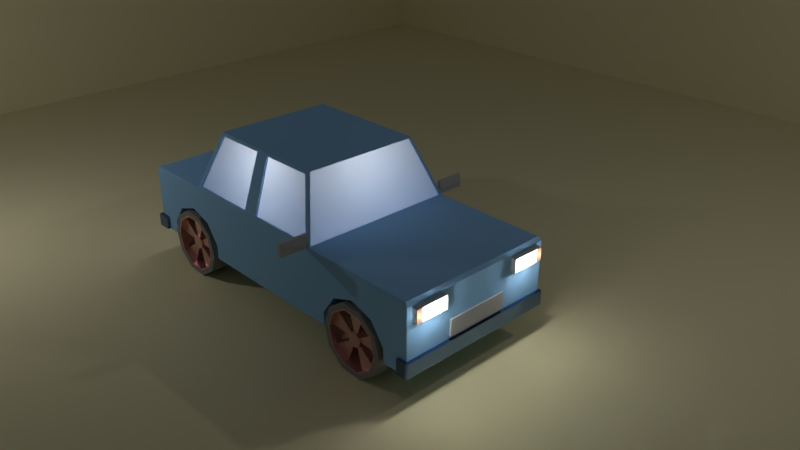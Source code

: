# Source: carro.blend  (saved by Blender 2.79.0; exported with 4.5.12 LTS)
import bpy
from mathutils import Matrix  # noqa: F401  (used for matrix-valued properties, if any)

bpy.ops.wm.read_factory_settings(use_empty=True)
scene = bpy.context.scene
scene.name = 'Scene'

# ---- collections
col_collection_1 = bpy.data.collections.new('Collection 1'); scene.collection.children.link(col_collection_1)

# ---- materials (node trees are filled in below, after node groups)
mat_materiais_007 = bpy.data.materials.new('Materiais.007')
mat_materiais_007.alpha_threshold = 0.0
mat_materiais_007.roughness = 0.5
mat_materiais_005 = bpy.data.materials.new('Materiais.005')
mat_materiais_005.alpha_threshold = 0.0
mat_materiais_005.roughness = 0.5
mat_materiais_003 = bpy.data.materials.new('Materiais.003')
mat_materiais_003.alpha_threshold = 0.0
mat_materiais_003.roughness = 0.5
mat_materiais_004 = bpy.data.materials.new('Materiais.004')
mat_materiais_004.alpha_threshold = 0.0
mat_materiais_004.roughness = 0.5
mat_materiais_006 = bpy.data.materials.new('Materiais.006')
mat_materiais_006.alpha_threshold = 0.0
mat_materiais_006.roughness = 0.5
mat_materiais_001 = bpy.data.materials.new('Materiais.001')
mat_materiais_001.alpha_threshold = 0.0
mat_materiais_001.roughness = 0.5
mat_carro = bpy.data.materials.new('carro')
mat_carro.alpha_threshold = 0.0
mat_carro.roughness = 0.5
mat_carro.line_color = (0.0, 0.0, 0.0, 1.0)
mat_janela = bpy.data.materials.new('janela')
mat_janela.alpha_threshold = 0.0
mat_janela.roughness = 0.5
mat_pisca = bpy.data.materials.new('pisca')
mat_pisca.alpha_threshold = 0.0
mat_pisca.roughness = 0.5
mat_materiais = bpy.data.materials.new('Materiais')
mat_materiais.alpha_threshold = 0.0
mat_materiais.roughness = 0.5
mat_materiais_002 = bpy.data.materials.new('Materiais.002')
mat_materiais_002.alpha_threshold = 0.0
mat_materiais_002.roughness = 0.5
mat_materiais_008 = bpy.data.materials.new('Materiais.008')
mat_materiais_008.alpha_threshold = 0.0
mat_materiais_008.roughness = 0.5

# ---- material node trees
mat_materiais_007.use_nodes = True; mat_materiais_007.node_tree.nodes.clear()
_N = mat_materiais_007.node_tree.nodes; _L = mat_materiais_007.node_tree.links
n0 = _N.new('ShaderNodeOutputMaterial'); n0.name = 'Saída de material'; n0.location = (300, 300)
n1 = _N.new('ShaderNodeBsdfGlass'); n1.name = 'BSDF - Vidro '; n1.location = (10, 300)
n1.distribution = 'BECKMANN'
n1.inputs[0].default_value = (0.5382, 0.02229, 0.03017, 1.0)
n1.inputs[1].default_value = 0.3489
n1.inputs[2].default_value = 1.45
_L.new(n1.outputs[0], n0.inputs[0])
n0.is_active_output = True
mat_materiais_005.use_nodes = True; mat_materiais_005.node_tree.nodes.clear()
_N = mat_materiais_005.node_tree.nodes; _L = mat_materiais_005.node_tree.links
n0 = _N.new('ShaderNodeOutputMaterial'); n0.name = 'Saída de material'; n0.location = (300, 300)
n1 = _N.new('ShaderNodeBsdfDiffuse'); n1.name = 'BSDF - Difuso'; n1.location = (10, 300)
n1.inputs[0].default_value = (0.5128, 0.8, 0.3514, 1.0)
_L.new(n1.outputs[0], n0.inputs[0])
n0.is_active_output = True
mat_materiais_003.use_nodes = True; mat_materiais_003.node_tree.nodes.clear()
_N = mat_materiais_003.node_tree.nodes; _L = mat_materiais_003.node_tree.links
n0 = _N.new('ShaderNodeOutputMaterial'); n0.name = 'Saída de material'; n0.location = (300, 300)
n1 = _N.new('ShaderNodeBsdfAnisotropic'); n1.name = 'BSDF - Polimento'; n1.location = (10, 300)
n1.distribution = 'GGX'
n1.inputs[0].default_value = (0.8, 0.4832, 0.4661, 1.0)
n1.inputs[1].default_value = 0.4472
_L.new(n1.outputs[0], n0.inputs[0])
n0.is_active_output = True
mat_materiais_004.use_nodes = True; mat_materiais_004.node_tree.nodes.clear()
_N = mat_materiais_004.node_tree.nodes; _L = mat_materiais_004.node_tree.links
n0 = _N.new('ShaderNodeOutputMaterial'); n0.name = 'Saída de material'; n0.location = (300, 300)
n1 = _N.new('ShaderNodeBsdfDiffuse'); n1.name = 'BSDF - Difuso'; n1.location = (10, 300)
n1.inputs[0].default_value = (0.5705, 0.5705, 0.5705, 1.0)
_L.new(n1.outputs[0], n0.inputs[0])
n0.is_active_output = True
mat_materiais_006.use_nodes = True; mat_materiais_006.node_tree.nodes.clear()
_N = mat_materiais_006.node_tree.nodes; _L = mat_materiais_006.node_tree.links
n0 = _N.new('ShaderNodeOutputMaterial'); n0.name = 'Saída de material'; n0.location = (300, 300)
n1 = _N.new('ShaderNodeBsdfDiffuse'); n1.name = 'BSDF - Difuso'; n1.location = (10, 300)
n1.inputs[0].default_value = (0.2598, 0.2598, 0.2598, 1.0)
_L.new(n1.outputs[0], n0.inputs[0])
n0.is_active_output = True
mat_materiais_001.use_nodes = True; mat_materiais_001.node_tree.nodes.clear()
_N = mat_materiais_001.node_tree.nodes; _L = mat_materiais_001.node_tree.links
n0 = _N.new('ShaderNodeOutputMaterial'); n0.name = 'Saída de material'; n0.location = (300, 300)
n1 = _N.new('ShaderNodeBsdfDiffuse'); n1.name = 'BSDF - Difuso'; n1.location = (10, 300)
n1.inputs[0].default_value = (0.4292, 0.4292, 0.4292, 1.0)
_L.new(n1.outputs[0], n0.inputs[0])
n0.is_active_output = True
mat_carro.use_nodes = True; mat_carro.node_tree.nodes.clear()
_N = mat_carro.node_tree.nodes; _L = mat_carro.node_tree.links
n0 = _N.new('ShaderNodeOutputMaterial'); n0.name = 'Saída de material'; n0.location = (300, 300)
n1 = _N.new('ShaderNodeBsdfDiffuse'); n1.name = 'BSDF - Difuso'; n1.location = (10, 300)
n1.inputs[0].default_value = (0.2801, 0.5232, 0.8, 1.0)
_L.new(n1.outputs[0], n0.inputs[0])
n0.is_active_output = True
mat_janela.use_nodes = True; mat_janela.node_tree.nodes.clear()
_N = mat_janela.node_tree.nodes; _L = mat_janela.node_tree.links
n0 = _N.new('ShaderNodeOutputMaterial'); n0.name = 'Saída de material'; n0.location = (300, 300)
n1 = _N.new('ShaderNodeBsdfTranslucent'); n1.name = 'BSDF - Transluzente'; n1.location = (10, 300)
_L.new(n1.outputs[0], n0.inputs[0])
n0.is_active_output = True
mat_pisca.use_nodes = True; mat_pisca.node_tree.nodes.clear()
_N = mat_pisca.node_tree.nodes; _L = mat_pisca.node_tree.links
n0 = _N.new('ShaderNodeOutputMaterial'); n0.name = 'Saída de material'; n0.location = (300, 300)
n1 = _N.new('ShaderNodeBsdfTranslucent'); n1.name = 'BSDF - Transluzente'; n1.location = (10, 300)
n1.inputs[0].default_value = (0.8, 0.4157, 0.2352, 1.0)
_L.new(n1.outputs[0], n0.inputs[0])
n0.is_active_output = True
mat_materiais.use_nodes = True; mat_materiais.node_tree.nodes.clear()
_N = mat_materiais.node_tree.nodes; _L = mat_materiais.node_tree.links
n0 = _N.new('ShaderNodeOutputMaterial'); n0.name = 'Saída de material'; n0.location = (300, 300)
n1 = _N.new('ShaderNodeBsdfGlass'); n1.name = 'BSDF - Vidro '; n1.location = (10, 300)
n1.distribution = 'BECKMANN'
n1.inputs[0].default_value = (0.9699, 0.9165, 0.6351, 1.0)
n1.inputs[1].default_value = 0.5192
n1.inputs[2].default_value = 1.45
_L.new(n1.outputs[0], n0.inputs[0])
n0.is_active_output = True
mat_materiais_002.use_nodes = True; mat_materiais_002.node_tree.nodes.clear()
_N = mat_materiais_002.node_tree.nodes; _L = mat_materiais_002.node_tree.links
n0 = _N.new('ShaderNodeOutputMaterial'); n0.name = 'Saída de material'; n0.location = (300, 300)
n1 = _N.new('ShaderNodeBsdfAnisotropic'); n1.name = 'BSDF - Polimento'; n1.location = (10, 300)
n1.inputs[0].default_value = (0.1498, 0.2237, 0.3844, 1.0)
n1.inputs[1].default_value = 0.0
n2 = _N.new('ShaderNodeBsdfAnisotropic'); n2.name = 'BSDF - Polimento.001'; n2.location = (100, 200)
n2.distribution = 'GGX'
n2.inputs[1].default_value = 0.0
_L.new(n1.outputs[0], n0.inputs[0])
_L.new(n2.outputs[0], n0.inputs[1])
n0.is_active_output = True
mat_materiais_008.use_nodes = True; mat_materiais_008.node_tree.nodes.clear()
_N = mat_materiais_008.node_tree.nodes; _L = mat_materiais_008.node_tree.links
n0 = _N.new('ShaderNodeOutputMaterial'); n0.name = 'Saída de material'; n0.location = (300, 300)
n1 = _N.new('ShaderNodeBsdfDiffuse'); n1.name = 'BSDF - Difuso'; n1.location = (10, 300)
n1.inputs[0].default_value = (0.8, 0.7317, 0.4488, 1.0)
_L.new(n1.outputs[0], n0.inputs[0])
n0.is_active_output = True

# ---- world
world_world = bpy.data.worlds.new('World'); scene.world = world_world
world_world.color = (0.05088, 0.05088, 0.05088)
world_world.use_sun_shadow = False
world_world.sun_shadow_jitter_overblur = 0.0
world_world.cycles.sampling_method = 'MANUAL'

# ---- cameras
cam_camera = bpy.data.cameras.new('Camera')
cam_camera.clip_end = 100.0
cam_camera.lens = 35.0
cam_camera.sensor_width = 32.0
cam_camera.sensor_height = 18.0
cam_camera.ortho_scale = 7.314
cam_camera.dof.focus_distance = 0.0

# ---- lights
light_ponto_002 = bpy.data.lights.new('Ponto.002', 'POINT')
light_ponto_002.transmission_factor = 0.0
light_ponto_002.energy = 20.0
light_ponto_002.shadow_buffer_clip_start = 0.5
light_ponto_002.shadow_soft_size = 0.1
light_ponto_002.shadow_maximum_resolution = 0.006
light_ponto_002.use_absolute_resolution = True
light_ponto_001 = bpy.data.lights.new('Ponto.001', 'POINT')
light_ponto_001.transmission_factor = 0.0
light_ponto_001.energy = 5.0
light_ponto_001.shadow_buffer_clip_start = 0.5
light_ponto_001.shadow_soft_size = 0.1
light_ponto_001.shadow_maximum_resolution = 0.006
light_ponto_001.use_absolute_resolution = True
light_ponto = bpy.data.lights.new('Ponto', 'POINT')
light_ponto.transmission_factor = 0.0
light_ponto.energy = 5.0
light_ponto.shadow_buffer_clip_start = 0.5
light_ponto.shadow_soft_size = 0.1
light_ponto.shadow_maximum_resolution = 0.006
light_ponto.use_absolute_resolution = True
light_rea_004 = bpy.data.lights.new('Área.004', 'POINT')
light_rea_004.transmission_factor = 0.0
light_rea_004.energy = 2.0
light_rea_004.shadow_buffer_clip_start = 0.5
light_rea_004.shadow_soft_size = 0.1
light_rea_004.shadow_maximum_resolution = 0.006
light_rea_004.use_absolute_resolution = True
light_rea_003 = bpy.data.lights.new('Área.003', 'POINT')
light_rea_003.transmission_factor = 0.0
light_rea_003.energy = 2.0
light_rea_003.shadow_buffer_clip_start = 0.5
light_rea_003.shadow_soft_size = 0.1
light_rea_003.shadow_maximum_resolution = 0.006
light_rea_003.use_absolute_resolution = True
light_rea_002 = bpy.data.lights.new('Área.002', 'POINT')
light_rea_002.transmission_factor = 0.0
light_rea_002.energy = 25.0
light_rea_002.shadow_buffer_clip_start = 0.5
light_rea_002.shadow_soft_size = 0.1
light_rea_002.shadow_maximum_resolution = 0.006
light_rea_002.use_absolute_resolution = True
light_rea_001 = bpy.data.lights.new('Área.001', 'POINT')
light_rea_001.transmission_factor = 0.0
light_rea_001.energy = 25.0
light_rea_001.shadow_buffer_clip_start = 0.5
light_rea_001.shadow_soft_size = 0.1
light_rea_001.shadow_maximum_resolution = 0.006
light_rea_001.use_absolute_resolution = True
light_lamp_001 = bpy.data.lights.new('Lamp.001', 'POINT')
light_lamp_001.transmission_factor = 0.0
light_lamp_001.cutoff_distance = 30.0
light_lamp_001.energy = 100.0
light_lamp_001.shadow_buffer_clip_start = 1.001
light_lamp_001.shadow_soft_size = 0.1
light_lamp_001.shadow_maximum_resolution = 0.006
light_lamp_001.use_absolute_resolution = True
light_lamp = bpy.data.lights.new('Lamp', 'POINT')
light_lamp.transmission_factor = 0.0
light_lamp.cutoff_distance = 30.0
light_lamp.energy = 100.0
light_lamp.shadow_buffer_clip_start = 1.001
light_lamp.shadow_soft_size = 0.1
light_lamp.shadow_maximum_resolution = 0.006
light_lamp.use_absolute_resolution = True

# ---- meshes
me_cubo_016 = bpy.data.meshes.new('Cubo.016')
me_cubo_016.from_pydata([(1.0, -1.0, -1.0), (1.0, -1.0, 1.0), (1.0, 1.0, -1.0), (1.0, 1.0, 1.0), (1.0, 8.88, -1.0), (1.0, 8.88, 1.0), (1.0, 6.88, -1.0), (1.0, 6.88, 1.0)], [], [(2, 3, 1, 0), (4, 5, 7, 6)])
me_cubo_016.materials.append(mat_materiais_007)
me_cubo_016.use_remesh_preserve_volume = False
me_cubo_016.use_remesh_preserve_attributes = False
me_cubo_016.use_mirror_vertex_groups = False
me_cubo_016.update()
me_cilindro_025 = bpy.data.meshes.new('Cilindro.025')
me_cilindro_025.from_pydata([(0.0, 1.0, -1.0), (0.0, 1.0, 1.0), (0.4339, 0.901, -1.0), (0.4339, 0.901, 1.0), (0.7818, 0.6235, -1.0), (0.7818, 0.6235, 1.0), (0.9749, 0.2225, -1.0), (0.9749, 0.2225, 1.0), (0.9749, -0.2225, -1.0), (0.9749, -0.2225, 1.0), (-0.7818, 0.6235, -1.0), (-0.7818, 0.6235, 1.0), (-0.4339, 0.901, -1.0), (-0.4339, 0.901, 1.0), (0.2446, 0.4217, -0.9603), (0.2465, 0.4212, -0.9603), (0.2481, 0.42, -0.9603), (0.2489, 0.4182, -0.9603), (0.2489, 0.4162, -0.9603), (0.2411, 0.42, -0.9603), (0.2427, 0.4212, -0.9603), (0.3351, 1.223, -6.829), (0.3351, 1.223, 2.989), (1.0, 0.791, -6.829), (1.0, 0.791, 2.989), (1.284, 0.05075, -6.829), (1.284, 0.05074, 2.989), (1.079, -0.7151, -6.829), (1.079, -0.7151, 2.989), (0.4629, -1.214, -6.829), (0.4629, -1.214, 2.989), (-0.3289, -1.256, -6.829), (-0.3289, -1.256, 2.989), (-0.9939, -0.8237, -6.829), (-0.9939, -0.8237, 2.989), (-1.278, -0.08354, -6.829), (-1.278, -0.08354, 2.989), (-1.073, 0.6823, -6.829), (-1.073, 0.6823, 2.989), (-0.4566, 1.181, -6.829), (-0.4566, 1.181, 2.989), (0.08719, 0.2974, -2.411), (0.2556, 0.1881, -2.411), (0.3275, 0.0006071, -2.411), (0.2756, -0.1933, -2.411), (0.1195, -0.3197, -2.411), (-0.08098, -0.3302, -2.411), (-0.2494, -0.2208, -2.411), (-0.3213, -0.0334, -2.411), (-0.2694, 0.1605, -2.411), (-0.1133, 0.2869, -2.411), (0.3351, 1.223, -2.411), (1.0, 0.791, -2.411), (1.284, 0.05075, -2.411), (1.079, -0.7151, -2.411), (0.4629, -1.214, -2.411), (-0.3289, -1.256, -2.411), (-0.9939, -0.8237, -2.411), (-1.278, -0.08354, -2.411), (-1.073, 0.6823, -2.411), (-0.4566, 1.181, -2.411), (0.08719, 0.2974, -5.467), (0.2556, 0.1881, -5.467), (0.3275, 0.0006071, -5.467), (0.2756, -0.1933, -5.467), (0.1195, -0.3197, -5.467), (-0.08098, -0.3302, -5.467), (-0.2494, -0.2208, -5.467), (-0.3213, -0.0334, -5.467), (-0.2694, 0.1605, -5.467), (-0.1133, 0.2869, -5.467), (1.0, 0.791, -4.822), (1.284, 0.05075, -4.822), (1.079, -0.7151, -4.822), (0.4629, -1.214, -4.822), (-0.3289, -1.256, -4.822), (-0.9939, -0.8237, -4.822), (-1.278, -0.08354, -4.822), (-1.073, 0.6823, -4.822), (-0.4566, 1.181, -4.822), (0.3351, 1.223, -4.822), (0.2556, 0.1881, -4.822), (0.3275, 0.0006071, -4.822), (0.2756, -0.1933, -4.822), (0.1195, -0.3197, -4.822), (-0.08098, -0.3302, -4.822), (-0.2494, -0.2208, -4.822), (-0.3213, -0.0334, -4.822), (-0.2694, 0.1605, -4.822), (-0.1133, 0.2869, -4.822), (0.08719, 0.2974, -4.822), (0.08719, 0.2974, -2.411), (0.2556, 0.1881, -2.411), (0.3275, 0.0006071, -2.411), (0.2756, -0.1933, -2.411), (0.1195, -0.3197, -2.411), (-0.08098, -0.3302, -2.411), (-0.2494, -0.2208, -2.411), (-0.3213, -0.0334, -2.411), (-0.2694, 0.1605, -2.411), (-0.1133, 0.2869, -2.411), (0.3275, 0.0006071, -0.2662), (0.2756, -0.1933, -0.2662), (0.08719, 0.2974, -0.2662), (0.2556, 0.1881, -0.2662), (0.3275, 0.0006071, -0.2662), (0.2756, -0.1933, -0.2662), (0.1195, -0.3197, -0.2662), (-0.08098, -0.3302, -0.2662), (-0.2494, -0.2208, -0.2662), (-0.3213, -0.0334, -0.2662), (-0.2694, 0.1605, -0.2662), (-0.1133, 0.2869, -0.2662), (1.041, 0.824, -6.829), (0.3487, 1.274, -6.829), (1.337, 0.05349, -6.829), (1.123, -0.7437, -6.829), (0.4817, -1.263, -6.829), (-0.3425, -1.306, -6.829), (-1.035, -0.8568, -6.829), (-1.33, -0.08629, -6.829), (-1.117, 0.7109, -6.829), (-0.4755, 1.23, -6.829), (0.349, 1.274, 2.989), (1.042, 0.8246, 2.989), (1.338, 0.05355, 2.989), (1.124, -0.7442, 2.989), (0.482, -1.264, 2.989), (-0.3428, -1.307, 2.989), (-1.035, -0.8574, 2.989), (-1.331, -0.08634, 2.989), (-1.118, 0.7115, 2.989), (-0.4758, 1.231, 2.989), (0.2497, 0.9039, -0.6835), (0.7436, 0.5832, -0.6835), (0.9546, 0.03347, -0.6835), (0.8022, -0.5353, -0.6835), (0.3446, -0.9059, -0.6835), (-0.2435, -0.9367, -0.6835), (-0.7374, -0.616, -0.6835), (-0.9484, -0.06626, -0.6835), (-0.796, 0.5025, -0.6835), (-0.3383, 0.8731, -0.6835), (0.2497, 0.9039, 0.1782), (0.7436, 0.5832, 0.1782), (0.9546, 0.03347, 0.1782), (0.8022, -0.5353, 0.1782), (0.3446, -0.9059, 0.1782), (-0.2435, -0.9367, 0.1782), (-0.7374, -0.616, 0.1782), (-0.9484, -0.06626, 0.1782), (-0.796, 0.5025, 0.1782), (-0.3383, 0.8731, 0.1782), (0.4106, 1.504, -6.829), (1.227, 0.9745, -6.829), (1.227, 0.9745, 2.989), (0.4106, 1.504, 2.989), (1.575, 0.06601, -6.829), (1.575, 0.06601, 2.989), (1.324, -0.8739, -6.829), (1.324, -0.8739, 2.989), (0.5673, -1.486, -6.829), (0.5673, -1.486, 2.989), (-0.4044, -1.537, -6.829), (-0.4044, -1.537, 2.989), (-1.22, -1.007, -6.829), (-1.22, -1.007, 2.989), (-1.569, -0.0988, -6.829), (-1.569, -0.0988, 2.989), (-1.317, 0.8411, -6.829), (-1.317, 0.8411, 2.989), (-0.5611, 1.454, -6.829), (-0.5611, 1.454, 2.989), (1.041, 0.824, -6.829), (0.3487, 1.274, -6.829), (1.337, 0.05349, -6.829), (1.123, -0.7437, -6.829), (0.4817, -1.263, -6.829), (-0.3425, -1.306, -6.829), (-1.035, -0.8568, -6.829), (-1.33, -0.08629, -6.829), (-1.117, 0.7109, -6.829), (-0.4755, 1.23, -6.829), (0.349, 1.274, 2.989), (1.042, 0.8246, 2.989), (1.338, 0.05355, 2.989), (1.124, -0.7442, 2.989), (0.482, -1.264, 2.989), (-0.3428, -1.307, 2.989), (-1.035, -0.8574, 2.989), (-1.331, -0.08634, 2.989), (-1.118, 0.7115, 2.989), (-0.4758, 1.231, 2.989)], [], [(0, 1, 3, 2), (2, 3, 5, 4), (4, 5, 7, 6), (6, 7, 9, 8), (3, 1, 13, 11, 9, 7, 5), (10, 11, 13, 12), (12, 13, 1, 0), (14, 15, 16, 17, 18, 19, 20), (12, 0, 14, 20), (2, 4, 16, 15), (0, 2, 15, 14), (4, 6, 17, 16), (10, 12, 20, 19), (6, 8, 18, 17), (36, 34, 57, 58), (33, 35, 58, 57), (44, 45, 65, 64), (23, 25, 53, 52), (37, 39, 60, 59), (27, 29, 55, 54), (31, 33, 57, 56), (21, 23, 52, 51), (35, 37, 59, 58), (25, 27, 54, 53), (39, 21, 51, 60), (29, 31, 56, 55), (53, 26, 24, 52), (51, 41, 90, 80), (28, 26, 53, 54), (52, 53, 72, 71), (55, 30, 28, 54), (59, 49, 88, 78), (32, 30, 55, 56), (45, 44, 83, 84), (57, 34, 32, 56), (42, 52, 71, 81), (61, 62, 63, 64, 65, 66, 67, 68, 69, 70), (41, 42, 62, 61), (48, 49, 69, 68), (45, 46, 66, 65), (42, 43, 63, 62), (49, 50, 70, 69), (46, 47, 67, 66), (43, 44, 64, 63), (50, 41, 61, 70), (47, 48, 68, 67), (82, 81, 71, 72), (84, 83, 73, 74), (86, 85, 75, 76), (88, 87, 77, 78), (90, 89, 79, 80), (60, 51, 80, 79), (50, 60, 79, 89), (53, 43, 82, 72), (47, 46, 85, 86), (54, 55, 74, 73), (44, 54, 73, 83), (55, 45, 84, 74), (49, 48, 87, 88), (56, 57, 76, 75), (46, 56, 75, 85), (43, 42, 81, 82), (57, 47, 86, 76), (41, 50, 89, 90), (58, 59, 78, 77), (48, 58, 77, 87), (24, 22, 51, 52), (51, 22, 40, 60), (40, 38, 59, 60), (59, 38, 36, 58), (42, 43, 93, 92), (50, 49, 99, 100), (46, 47, 97, 96), (50, 41, 91, 100), (48, 47, 97, 98), (44, 45, 95, 94), (42, 41, 91, 92), (48, 49, 99, 98), (46, 45, 95, 96), (96, 95, 107, 108), (101, 105, 104, 103, 112, 111, 110, 109, 108, 107, 106, 102), (43, 93, 105, 101), (94, 44, 102, 106), (92, 91, 103, 104), (100, 99, 111, 112), (44, 43, 101, 102), (97, 96, 108, 109), (93, 92, 104, 105), (91, 100, 112, 103), (98, 97, 109, 110), (95, 94, 106, 107), (99, 98, 110, 111), (21, 39, 122, 114), (39, 37, 121, 122), (37, 35, 120, 121), (35, 33, 119, 120), (33, 31, 118, 119), (31, 29, 117, 118), (29, 27, 116, 117), (27, 25, 115, 116), (25, 23, 113, 115), (23, 21, 114, 113), (40, 22, 123, 132), (38, 40, 132, 131), (36, 38, 131, 130), (34, 36, 130, 129), (32, 34, 129, 128), (30, 32, 128, 127), (28, 30, 127, 126), (26, 28, 126, 125), (24, 26, 125, 124), (22, 24, 124, 123), (133, 142, 141, 140, 139, 138, 137, 136, 135, 134), (143, 144, 145, 146, 147, 148, 149, 150, 151, 152), (139, 140, 150, 149), (136, 137, 147, 146), (133, 134, 144, 143), (140, 141, 151, 150), (137, 138, 148, 147), (141, 142, 152, 151), (138, 139, 149, 148), (135, 136, 146, 145), (142, 133, 143, 152), (153, 156, 155, 154), (154, 155, 158, 157), (157, 158, 160, 159), (159, 160, 162, 161), (161, 162, 164, 163), (163, 164, 166, 165), (165, 166, 168, 167), (167, 168, 170, 169), (169, 170, 172, 171), (171, 172, 156, 153), (173, 174, 153, 154), (183, 184, 155, 156), (175, 173, 154, 157), (184, 185, 158, 155), (176, 175, 157, 159), (185, 186, 160, 158), (177, 176, 159, 161), (186, 187, 162, 160), (178, 177, 161, 163), (187, 188, 164, 162), (179, 178, 163, 165), (188, 189, 166, 164), (180, 179, 165, 167), (189, 190, 168, 166), (181, 180, 167, 169), (190, 191, 170, 168), (182, 181, 169, 171), (191, 192, 172, 170), (174, 182, 171, 153), (192, 183, 156, 172)])
me_cilindro_025.polygons.foreach_set('material_index', [0, 0, 0, 0, 0, 0, 0, 0, 0, 0, 0, 0, 0, 0, 1, 1, 1, 1, 1, 1, 1, 1, 1, 1, 1, 1, 1, 1, 1, 1, 1, 1, 1, 1, 1, 1, 1, 1, 1, 1, 1, 1, 1, 1, 1, 1, 1, 1, 1, 1, 1, 1, 1, 1, 1, 1, 1, 1, 1, 1, 1, 1, 1, 1, 1, 1, 1, 1, 1, 1, 1, 1, 1, 1, 1, 1, 1, 1, 1, 1, 1, 1, 1, 1, 1, 1, 1, 1, 1, 1, 1, 1, 1, 1, 1, 1, 1, 1, 1, 1, 1, 1, 1, 1, 1, 1, 1, 1, 1, 1, 1, 1, 2, 2, 2, 2, 2, 2, 2, 2, 2, 2, 2, 3, 3, 3, 3, 3, 3, 3, 3, 3, 3, 3, 3, 3, 3, 3, 3, 3, 3, 3, 3, 3, 3, 3, 3, 3, 3, 3, 3, 3, 3])
me_cilindro_025.materials.append(mat_materiais_005)
me_cilindro_025.materials.append(mat_materiais_003)
me_cilindro_025.materials.append(mat_materiais_004)
me_cilindro_025.materials.append(mat_materiais_006)
me_cilindro_025.use_remesh_preserve_volume = False
me_cilindro_025.use_remesh_preserve_attributes = False
me_cilindro_025.use_mirror_vertex_groups = False
me_cilindro_025.update()
me_cilindro_024 = bpy.data.meshes.new('Cilindro.024')
me_cilindro_024.from_pydata([(7.367e-08, 0.9283, -1.394), (6.547e-08, 0.9283, 0.885), (0.5456, 0.751, -1.394), (0.5456, 0.751, 0.885), (0.8829, 0.2869, -1.394), (0.8829, 0.2869, 0.885), (0.8829, -0.2869, -1.394), (0.8829, -0.2869, 0.885), (0.5456, -0.751, -1.394), (0.5456, -0.751, 0.885), (1.043e-08, -0.9283, -1.394), (2.237e-09, -0.9283, 0.885), (-0.5456, -0.751, -1.394), (-0.5456, -0.751, 0.885), (-0.8829, -0.2869, -1.394), (-0.8829, -0.2869, 0.885), (-0.8829, 0.2869, -1.394), (-0.8829, 0.2869, 0.885), (-0.5456, 0.751, -1.394), (-0.5456, 0.751, 0.885), (1.567e-08, 0.2351, -0.3682), (0.1382, 0.1902, -0.3682), (0.2236, 0.07265, -0.3682), (0.2236, -0.07265, -0.3682), (0.1382, -0.1902, -0.3682), (1.761e-08, -0.2351, -0.3682), (-0.1382, -0.1902, -0.3682), (-0.2236, -0.07265, -0.3682), (-0.2236, 0.07265, -0.3682), (-0.1382, 0.1902, -0.3682), (6.998e-08, 0.9283, -0.3682), (0.5456, 0.751, -0.3682), (0.8829, 0.2869, -0.3682), (0.8829, -0.2869, -0.3682), (0.5456, -0.751, -0.3682), (6.745e-09, -0.9283, -0.3682), (-0.5456, -0.751, -0.3682), (-0.8829, -0.2869, -0.3682), (-0.8829, 0.2869, -0.3682), (-0.5456, 0.751, -0.3682), (1.823e-08, 0.2351, -1.078), (0.1382, 0.1902, -1.078), (0.2236, 0.07265, -1.078), (0.2236, -0.07265, -1.078), (0.1382, -0.1902, -1.078), (2.016e-08, -0.2351, -1.078), (-0.1382, -0.1902, -1.078), (-0.2236, -0.07265, -1.078), (-0.2236, 0.07265, -1.078), (-0.1382, 0.1902, -1.078), (0.5456, 0.751, -0.9279), (0.8829, 0.2869, -0.9279), (0.8829, -0.2869, -0.9279), (0.5456, -0.751, -0.9279), (8.757e-09, -0.9283, -0.9279), (-0.5456, -0.751, -0.9279), (-0.8829, -0.2869, -0.9279), (-0.8829, 0.2869, -0.9279), (-0.5456, 0.751, -0.9279), (7.199e-08, 0.9283, -0.9279), (0.1382, 0.1902, -0.9279), (0.2236, 0.07265, -0.9279), (0.2236, -0.07265, -0.9279), (0.1382, -0.1902, -0.9279), (1.962e-08, -0.2351, -0.9279), (-0.1382, -0.1902, -0.9279), (-0.2236, -0.07265, -0.9279), (-0.2236, 0.07265, -0.9279), (-0.1382, 0.1902, -0.9279), (1.769e-08, 0.2351, -0.9279), (1.567e-08, 0.2351, -0.3682), (0.1382, 0.1902, -0.3682), (0.2236, 0.07265, -0.3682), (0.2236, -0.07265, -0.3682), (0.1382, -0.1902, -0.3682), (1.761e-08, -0.2351, -0.3682), (-0.1382, -0.1902, -0.3682), (-0.2236, -0.07265, -0.3682), (-0.2236, 0.07265, -0.3682), (-0.1382, 0.1902, -0.3682), (0.2236, 0.07265, 0.1295), (0.2236, -0.07265, 0.1295), (1.388e-08, 0.2351, 0.1295), (0.1382, 0.1902, 0.1295), (0.2236, 0.07265, 0.1295), (0.2236, -0.07265, 0.1295), (0.1382, -0.1902, 0.1295), (1.582e-08, -0.2351, 0.1295), (-0.1382, -0.1902, 0.1295), (-0.2236, -0.07265, 0.1295), (-0.2236, 0.07265, 0.1295), (-0.1382, 0.1902, 0.1295), (0.568, 0.7818, -1.394), (7.724e-08, 0.9663, -1.394), (0.919, 0.2986, -1.394), (0.919, -0.2986, -1.394), (0.568, -0.7818, -1.394), (7.454e-09, -0.9663, -1.394), (-0.568, -0.7818, -1.394), (-0.919, -0.2986, -1.394), (-0.919, 0.2986, -1.394), (-0.568, 0.7818, -1.394), (2.931e-08, 0.967, 0.885), (0.5684, 0.7823, 0.885), (0.9197, 0.2988, 0.885), (0.9197, -0.2988, 0.885), (0.5684, -0.7823, 0.885), (4.558e-08, -0.967, 0.885), (-0.5684, -0.7823, 0.885), (-0.9197, -0.2988, 0.885), (-0.9197, 0.2988, 0.885), (-0.5684, 0.7823, 0.885), (5.873e-07, 1.139, -1.394), (0.6697, 0.9217, -1.394), (0.6697, 0.9217, 0.885), (5.791e-07, 1.139, 0.885), (1.084, 0.3521, -1.394), (1.084, 0.3521, 0.885), (1.084, -0.3521, -1.394), (1.084, -0.3521, 0.885), (0.6697, -0.9217, -1.394), (0.6697, -0.9217, 0.885), (4.538e-07, -1.139, -1.394), (4.456e-07, -1.139, 0.885), (-0.6697, -0.9217, -1.394), (-0.6697, -0.9217, 0.885), (-1.084, -0.3521, -1.394), (-1.084, -0.3521, 0.885), (-1.084, 0.3521, -1.394), (-1.084, 0.3521, 0.885), (-0.6697, 0.9217, -1.394), (-0.6697, 0.9217, 0.885), (0.568, 0.7818, -1.394), (5.685e-07, 0.9663, -1.394), (0.919, 0.2986, -1.394), (0.919, -0.2986, -1.394), (0.568, -0.7818, -1.394), (4.699e-07, -0.9663, -1.394), (-0.568, -0.7818, -1.394), (-0.919, -0.2986, -1.394), (-0.919, 0.2986, -1.394), (-0.568, 0.7818, -1.394), (5.206e-07, 0.967, 0.885), (0.5684, 0.7823, 0.885), (0.9197, 0.2988, 0.885), (0.9197, -0.2988, 0.885), (0.5684, -0.7823, 0.885), (5.08e-07, -0.967, 0.885), (-0.5684, -0.7823, 0.885), (-0.9197, -0.2988, 0.885), (-0.9197, 0.2988, 0.885), (-0.5684, 0.7823, 0.885), (3.34e-07, 0.6895, 0.03268), (0.4053, 0.5578, 0.03268), (0.6557, 0.2131, 0.03268), (0.6557, -0.2131, 0.03268), (0.4053, -0.5578, 0.03268), (2.761e-07, -0.6895, 0.03268), (-0.4053, -0.5578, 0.03268), (-0.6557, -0.2131, 0.03268), (-0.6557, 0.2131, 0.03268), (-0.4053, 0.5578, 0.03268), (3.34e-07, 0.6895, 0.2327), (0.4053, 0.5578, 0.2327), (0.6557, 0.2131, 0.2327), (0.6557, -0.2131, 0.2327), (0.4053, -0.5578, 0.2327), (2.761e-07, -0.6895, 0.2327), (-0.4053, -0.5578, 0.2327), (-0.6557, -0.2131, 0.2327), (-0.6557, 0.2131, 0.2327), (-0.4053, 0.5578, 0.2327), (-0.1925, 0.7098, -0.04078), (-0.1925, 0.7098, 0.4234), (0.1293, 0.7219, -0.04078), (0.1293, 0.7219, 0.4234), (0.4245, 0.5931, -0.04078), (0.4245, 0.5931, 0.4234), (0.6345, 0.349, -0.04078), (0.6345, 0.349, 0.4234), (0.7179, 0.03794, -0.04078), (0.7179, 0.03794, 0.4234), (-0.6685, 0.3002, -0.04078), (-0.6685, 0.3002, 0.4234), (-0.4772, 0.5594, -0.04078), (-0.4772, 0.5594, 0.4234), (0.08675, 0.3514, -0.03157), (0.08818, 0.3515, -0.03157), (0.0895, 0.3509, -0.03157), (0.09044, 0.3498, -0.03157), (0.09081, 0.3484, -0.03157), (0.08462, 0.3496, -0.03157), (0.08548, 0.3507, -0.03157)], [], [(15, 13, 36, 37), (12, 14, 37, 36), (23, 24, 44, 43), (2, 4, 32, 31), (16, 18, 39, 38), (6, 8, 34, 33), (10, 12, 36, 35), (0, 2, 31, 30), (14, 16, 38, 37), (4, 6, 33, 32), (18, 0, 30, 39), (8, 10, 35, 34), (32, 5, 3, 31), (30, 20, 69, 59), (7, 5, 32, 33), (31, 32, 51, 50), (34, 9, 7, 33), (38, 28, 67, 57), (11, 9, 34, 35), (24, 23, 62, 63), (36, 13, 11, 35), (21, 31, 50, 60), (40, 41, 42, 43, 44, 45, 46, 47, 48, 49), (20, 21, 41, 40), (27, 28, 48, 47), (24, 25, 45, 44), (21, 22, 42, 41), (28, 29, 49, 48), (25, 26, 46, 45), (22, 23, 43, 42), (29, 20, 40, 49), (26, 27, 47, 46), (61, 60, 50, 51), (63, 62, 52, 53), (65, 64, 54, 55), (67, 66, 56, 57), (69, 68, 58, 59), (39, 30, 59, 58), (29, 39, 58, 68), (32, 22, 61, 51), (26, 25, 64, 65), (33, 34, 53, 52), (23, 33, 52, 62), (34, 24, 63, 53), (28, 27, 66, 67), (35, 36, 55, 54), (25, 35, 54, 64), (22, 21, 60, 61), (36, 26, 65, 55), (20, 29, 68, 69), (37, 38, 57, 56), (27, 37, 56, 66), (3, 1, 30, 31), (30, 1, 19, 39), (19, 17, 38, 39), (38, 17, 15, 37), (21, 22, 72, 71), (29, 28, 78, 79), (25, 26, 76, 75), (29, 20, 70, 79), (27, 26, 76, 77), (23, 24, 74, 73), (21, 20, 70, 71), (27, 28, 78, 77), (25, 24, 74, 75), (75, 74, 86, 87), (80, 84, 83, 82, 91, 90, 89, 88, 87, 86, 85, 81), (22, 72, 84, 80), (73, 23, 81, 85), (71, 70, 82, 83), (79, 78, 90, 91), (23, 22, 80, 81), (76, 75, 87, 88), (72, 71, 83, 84), (70, 79, 91, 82), (77, 76, 88, 89), (74, 73, 85, 86), (78, 77, 89, 90), (0, 18, 101, 93), (18, 16, 100, 101), (16, 14, 99, 100), (14, 12, 98, 99), (12, 10, 97, 98), (10, 8, 96, 97), (8, 6, 95, 96), (6, 4, 94, 95), (4, 2, 92, 94), (2, 0, 93, 92), (19, 1, 102, 111), (17, 19, 111, 110), (15, 17, 110, 109), (13, 15, 109, 108), (11, 13, 108, 107), (9, 11, 107, 106), (7, 9, 106, 105), (5, 7, 105, 104), (3, 5, 104, 103), (1, 3, 103, 102), (112, 115, 114, 113), (113, 114, 117, 116), (116, 117, 119, 118), (118, 119, 121, 120), (120, 121, 123, 122), (122, 123, 125, 124), (124, 125, 127, 126), (126, 127, 129, 128), (128, 129, 131, 130), (130, 131, 115, 112), (132, 133, 112, 113), (142, 143, 114, 115), (134, 132, 113, 116), (143, 144, 117, 114), (135, 134, 116, 118), (144, 145, 119, 117), (136, 135, 118, 120), (145, 146, 121, 119), (137, 136, 120, 122), (146, 147, 123, 121), (138, 137, 122, 124), (147, 148, 125, 123), (139, 138, 124, 126), (148, 149, 127, 125), (140, 139, 126, 128), (149, 150, 129, 127), (141, 140, 128, 130), (150, 151, 131, 129), (133, 141, 130, 112), (151, 142, 115, 131), (152, 161, 160, 159, 158, 157, 156, 155, 154, 153), (162, 163, 164, 165, 166, 167, 168, 169, 170, 171), (158, 159, 169, 168), (155, 156, 166, 165), (152, 153, 163, 162), (159, 160, 170, 169), (156, 157, 167, 166), (160, 161, 171, 170), (157, 158, 168, 167), (154, 155, 165, 164), (161, 152, 162, 171), (172, 173, 175, 174), (174, 175, 177, 176), (176, 177, 179, 178), (178, 179, 181, 180), (175, 173, 185, 183, 181, 179, 177), (182, 183, 185, 184), (184, 185, 173, 172), (186, 187, 188, 189, 190, 191, 192), (184, 172, 186, 192), (174, 176, 188, 187), (172, 174, 187, 186), (176, 178, 189, 188), (182, 184, 192, 191), (178, 180, 190, 189)])
me_cilindro_024.polygons.foreach_set('material_index', [0, 0, 0, 0, 0, 0, 0, 0, 0, 0, 0, 0, 0, 0, 0, 0, 0, 0, 0, 0, 0, 0, 0, 0, 0, 0, 0, 0, 0, 0, 0, 0, 0, 0, 0, 0, 0, 0, 0, 0, 0, 0, 0, 0, 0, 0, 0, 0, 0, 0, 0, 0, 0, 0, 0, 0, 0, 0, 0, 0, 0, 0, 0, 0, 0, 0, 0, 0, 0, 0, 0, 0, 0, 0, 0, 0, 0, 0, 0, 0, 0, 0, 0, 0, 0, 0, 0, 0, 0, 0, 0, 0, 0, 0, 0, 0, 0, 0, 1, 1, 1, 1, 1, 1, 1, 1, 1, 1, 1, 1, 1, 1, 1, 1, 1, 1, 1, 1, 1, 1, 1, 1, 1, 1, 1, 1, 1, 1, 2, 2, 2, 2, 2, 2, 2, 2, 2, 2, 2, 3, 3, 3, 3, 3, 3, 3, 3, 3, 3, 3, 3, 3, 3])
me_cilindro_024.materials.append(mat_materiais_003)
me_cilindro_024.materials.append(mat_materiais_006)
me_cilindro_024.materials.append(mat_materiais_004)
me_cilindro_024.materials.append(mat_materiais_005)
me_cilindro_024.use_remesh_preserve_volume = False
me_cilindro_024.use_remesh_preserve_attributes = False
me_cilindro_024.use_mirror_vertex_groups = False
me_cilindro_024.update()
me_cilindro_020 = bpy.data.meshes.new('Cilindro.020')
me_cilindro_020.from_pydata([(7.367e-08, 0.9283, -1.394), (6.547e-08, 0.9283, 0.885), (0.5456, 0.751, -1.394), (0.5456, 0.751, 0.885), (0.8829, 0.2869, -1.394), (0.8829, 0.2869, 0.885), (0.8829, -0.2869, -1.394), (0.8829, -0.2869, 0.885), (0.5456, -0.751, -1.394), (0.5456, -0.751, 0.885), (1.043e-08, -0.9283, -1.394), (2.237e-09, -0.9283, 0.885), (-0.5456, -0.751, -1.394), (-0.5456, -0.751, 0.885), (-0.8829, -0.2869, -1.394), (-0.8829, -0.2869, 0.885), (-0.8829, 0.2869, -1.394), (-0.8829, 0.2869, 0.885), (-0.5456, 0.751, -1.394), (-0.5456, 0.751, 0.885), (1.567e-08, 0.2351, -0.3682), (0.1382, 0.1902, -0.3682), (0.2236, 0.07265, -0.3682), (0.2236, -0.07265, -0.3682), (0.1382, -0.1902, -0.3682), (1.761e-08, -0.2351, -0.3682), (-0.1382, -0.1902, -0.3682), (-0.2236, -0.07265, -0.3682), (-0.2236, 0.07265, -0.3682), (-0.1382, 0.1902, -0.3682), (6.998e-08, 0.9283, -0.3682), (0.5456, 0.751, -0.3682), (0.8829, 0.2869, -0.3682), (0.8829, -0.2869, -0.3682), (0.5456, -0.751, -0.3682), (6.745e-09, -0.9283, -0.3682), (-0.5456, -0.751, -0.3682), (-0.8829, -0.2869, -0.3682), (-0.8829, 0.2869, -0.3682), (-0.5456, 0.751, -0.3682), (1.823e-08, 0.2351, -1.078), (0.1382, 0.1902, -1.078), (0.2236, 0.07265, -1.078), (0.2236, -0.07265, -1.078), (0.1382, -0.1902, -1.078), (2.016e-08, -0.2351, -1.078), (-0.1382, -0.1902, -1.078), (-0.2236, -0.07265, -1.078), (-0.2236, 0.07265, -1.078), (-0.1382, 0.1902, -1.078), (0.5456, 0.751, -0.9279), (0.8829, 0.2869, -0.9279), (0.8829, -0.2869, -0.9279), (0.5456, -0.751, -0.9279), (8.757e-09, -0.9283, -0.9279), (-0.5456, -0.751, -0.9279), (-0.8829, -0.2869, -0.9279), (-0.8829, 0.2869, -0.9279), (-0.5456, 0.751, -0.9279), (7.199e-08, 0.9283, -0.9279), (0.1382, 0.1902, -0.9279), (0.2236, 0.07265, -0.9279), (0.2236, -0.07265, -0.9279), (0.1382, -0.1902, -0.9279), (1.962e-08, -0.2351, -0.9279), (-0.1382, -0.1902, -0.9279), (-0.2236, -0.07265, -0.9279), (-0.2236, 0.07265, -0.9279), (-0.1382, 0.1902, -0.9279), (1.769e-08, 0.2351, -0.9279), (1.567e-08, 0.2351, -0.3682), (0.1382, 0.1902, -0.3682), (0.2236, 0.07265, -0.3682), (0.2236, -0.07265, -0.3682), (0.1382, -0.1902, -0.3682), (1.761e-08, -0.2351, -0.3682), (-0.1382, -0.1902, -0.3682), (-0.2236, -0.07265, -0.3682), (-0.2236, 0.07265, -0.3682), (-0.1382, 0.1902, -0.3682), (0.2236, 0.07265, 0.1295), (0.2236, -0.07265, 0.1295), (1.388e-08, 0.2351, 0.1295), (0.1382, 0.1902, 0.1295), (0.2236, 0.07265, 0.1295), (0.2236, -0.07265, 0.1295), (0.1382, -0.1902, 0.1295), (1.582e-08, -0.2351, 0.1295), (-0.1382, -0.1902, 0.1295), (-0.2236, -0.07265, 0.1295), (-0.2236, 0.07265, 0.1295), (-0.1382, 0.1902, 0.1295), (0.568, 0.7818, -1.394), (7.724e-08, 0.9663, -1.394), (0.919, 0.2986, -1.394), (0.919, -0.2986, -1.394), (0.568, -0.7818, -1.394), (7.454e-09, -0.9663, -1.394), (-0.568, -0.7818, -1.394), (-0.919, -0.2986, -1.394), (-0.919, 0.2986, -1.394), (-0.568, 0.7818, -1.394), (2.931e-08, 0.967, 0.885), (0.5684, 0.7823, 0.885), (0.9197, 0.2988, 0.885), (0.9197, -0.2988, 0.885), (0.5684, -0.7823, 0.885), (4.558e-08, -0.967, 0.885), (-0.5684, -0.7823, 0.885), (-0.9197, -0.2988, 0.885), (-0.9197, 0.2988, 0.885), (-0.5684, 0.7823, 0.885), (5.873e-07, 1.139, -1.394), (0.6697, 0.9217, -1.394), (0.6697, 0.9217, 0.885), (5.791e-07, 1.139, 0.885), (1.084, 0.3521, -1.394), (1.084, 0.3521, 0.885), (1.084, -0.3521, -1.394), (1.084, -0.3521, 0.885), (0.6697, -0.9217, -1.394), (0.6697, -0.9217, 0.885), (4.538e-07, -1.139, -1.394), (4.456e-07, -1.139, 0.885), (-0.6697, -0.9217, -1.394), (-0.6697, -0.9217, 0.885), (-1.084, -0.3521, -1.394), (-1.084, -0.3521, 0.885), (-1.084, 0.3521, -1.394), (-1.084, 0.3521, 0.885), (-0.6697, 0.9217, -1.394), (-0.6697, 0.9217, 0.885), (0.568, 0.7818, -1.394), (5.685e-07, 0.9663, -1.394), (0.919, 0.2986, -1.394), (0.919, -0.2986, -1.394), (0.568, -0.7818, -1.394), (4.699e-07, -0.9663, -1.394), (-0.568, -0.7818, -1.394), (-0.919, -0.2986, -1.394), (-0.919, 0.2986, -1.394), (-0.568, 0.7818, -1.394), (5.206e-07, 0.967, 0.885), (0.5684, 0.7823, 0.885), (0.9197, 0.2988, 0.885), (0.9197, -0.2988, 0.885), (0.5684, -0.7823, 0.885), (5.08e-07, -0.967, 0.885), (-0.5684, -0.7823, 0.885), (-0.9197, -0.2988, 0.885), (-0.9197, 0.2988, 0.885), (-0.5684, 0.7823, 0.885), (3.34e-07, 0.6895, 0.03268), (0.4053, 0.5578, 0.03268), (0.6557, 0.2131, 0.03268), (0.6557, -0.2131, 0.03268), (0.4053, -0.5578, 0.03268), (2.761e-07, -0.6895, 0.03268), (-0.4053, -0.5578, 0.03268), (-0.6557, -0.2131, 0.03268), (-0.6557, 0.2131, 0.03268), (-0.4053, 0.5578, 0.03268), (3.34e-07, 0.6895, 0.2327), (0.4053, 0.5578, 0.2327), (0.6557, 0.2131, 0.2327), (0.6557, -0.2131, 0.2327), (0.4053, -0.5578, 0.2327), (2.761e-07, -0.6895, 0.2327), (-0.4053, -0.5578, 0.2327), (-0.6557, -0.2131, 0.2327), (-0.6557, 0.2131, 0.2327), (-0.4053, 0.5578, 0.2327), (-0.1925, 0.7098, -0.04078), (-0.1925, 0.7098, 0.4234), (0.1293, 0.7219, -0.04078), (0.1293, 0.7219, 0.4234), (0.4245, 0.5931, -0.04078), (0.4245, 0.5931, 0.4234), (0.6345, 0.349, -0.04078), (0.6345, 0.349, 0.4234), (0.7179, 0.03794, -0.04078), (0.7179, 0.03794, 0.4234), (-0.6685, 0.3002, -0.04078), (-0.6685, 0.3002, 0.4234), (-0.4772, 0.5594, -0.04078), (-0.4772, 0.5594, 0.4234), (0.08675, 0.3514, -0.03157), (0.08818, 0.3515, -0.03157), (0.0895, 0.3509, -0.03157), (0.09044, 0.3498, -0.03157), (0.09081, 0.3484, -0.03157), (0.08462, 0.3496, -0.03157), (0.08548, 0.3507, -0.03157)], [], [(15, 13, 36, 37), (12, 14, 37, 36), (23, 24, 44, 43), (2, 4, 32, 31), (16, 18, 39, 38), (6, 8, 34, 33), (10, 12, 36, 35), (0, 2, 31, 30), (14, 16, 38, 37), (4, 6, 33, 32), (18, 0, 30, 39), (8, 10, 35, 34), (32, 5, 3, 31), (30, 20, 69, 59), (7, 5, 32, 33), (31, 32, 51, 50), (34, 9, 7, 33), (38, 28, 67, 57), (11, 9, 34, 35), (24, 23, 62, 63), (36, 13, 11, 35), (21, 31, 50, 60), (40, 41, 42, 43, 44, 45, 46, 47, 48, 49), (20, 21, 41, 40), (27, 28, 48, 47), (24, 25, 45, 44), (21, 22, 42, 41), (28, 29, 49, 48), (25, 26, 46, 45), (22, 23, 43, 42), (29, 20, 40, 49), (26, 27, 47, 46), (61, 60, 50, 51), (63, 62, 52, 53), (65, 64, 54, 55), (67, 66, 56, 57), (69, 68, 58, 59), (39, 30, 59, 58), (29, 39, 58, 68), (32, 22, 61, 51), (26, 25, 64, 65), (33, 34, 53, 52), (23, 33, 52, 62), (34, 24, 63, 53), (28, 27, 66, 67), (35, 36, 55, 54), (25, 35, 54, 64), (22, 21, 60, 61), (36, 26, 65, 55), (20, 29, 68, 69), (37, 38, 57, 56), (27, 37, 56, 66), (3, 1, 30, 31), (30, 1, 19, 39), (19, 17, 38, 39), (38, 17, 15, 37), (21, 22, 72, 71), (29, 28, 78, 79), (25, 26, 76, 75), (29, 20, 70, 79), (27, 26, 76, 77), (23, 24, 74, 73), (21, 20, 70, 71), (27, 28, 78, 77), (25, 24, 74, 75), (75, 74, 86, 87), (80, 84, 83, 82, 91, 90, 89, 88, 87, 86, 85, 81), (22, 72, 84, 80), (73, 23, 81, 85), (71, 70, 82, 83), (79, 78, 90, 91), (23, 22, 80, 81), (76, 75, 87, 88), (72, 71, 83, 84), (70, 79, 91, 82), (77, 76, 88, 89), (74, 73, 85, 86), (78, 77, 89, 90), (0, 18, 101, 93), (18, 16, 100, 101), (16, 14, 99, 100), (14, 12, 98, 99), (12, 10, 97, 98), (10, 8, 96, 97), (8, 6, 95, 96), (6, 4, 94, 95), (4, 2, 92, 94), (2, 0, 93, 92), (19, 1, 102, 111), (17, 19, 111, 110), (15, 17, 110, 109), (13, 15, 109, 108), (11, 13, 108, 107), (9, 11, 107, 106), (7, 9, 106, 105), (5, 7, 105, 104), (3, 5, 104, 103), (1, 3, 103, 102), (112, 115, 114, 113), (113, 114, 117, 116), (116, 117, 119, 118), (118, 119, 121, 120), (120, 121, 123, 122), (122, 123, 125, 124), (124, 125, 127, 126), (126, 127, 129, 128), (128, 129, 131, 130), (130, 131, 115, 112), (132, 133, 112, 113), (142, 143, 114, 115), (134, 132, 113, 116), (143, 144, 117, 114), (135, 134, 116, 118), (144, 145, 119, 117), (136, 135, 118, 120), (145, 146, 121, 119), (137, 136, 120, 122), (146, 147, 123, 121), (138, 137, 122, 124), (147, 148, 125, 123), (139, 138, 124, 126), (148, 149, 127, 125), (140, 139, 126, 128), (149, 150, 129, 127), (141, 140, 128, 130), (150, 151, 131, 129), (133, 141, 130, 112), (151, 142, 115, 131), (152, 161, 160, 159, 158, 157, 156, 155, 154, 153), (162, 163, 164, 165, 166, 167, 168, 169, 170, 171), (158, 159, 169, 168), (155, 156, 166, 165), (152, 153, 163, 162), (159, 160, 170, 169), (156, 157, 167, 166), (160, 161, 171, 170), (157, 158, 168, 167), (154, 155, 165, 164), (161, 152, 162, 171), (172, 173, 175, 174), (174, 175, 177, 176), (176, 177, 179, 178), (178, 179, 181, 180), (175, 173, 185, 183, 181, 179, 177), (182, 183, 185, 184), (184, 185, 173, 172), (186, 187, 188, 189, 190, 191, 192), (184, 172, 186, 192), (174, 176, 188, 187), (172, 174, 187, 186), (176, 178, 189, 188), (182, 184, 192, 191), (178, 180, 190, 189)])
me_cilindro_020.polygons.foreach_set('material_index', [0, 0, 0, 0, 0, 0, 0, 0, 0, 0, 0, 0, 0, 0, 0, 0, 0, 0, 0, 0, 0, 0, 0, 0, 0, 0, 0, 0, 0, 0, 0, 0, 0, 0, 0, 0, 0, 0, 0, 0, 0, 0, 0, 0, 0, 0, 0, 0, 0, 0, 0, 0, 0, 0, 0, 0, 0, 0, 0, 0, 0, 0, 0, 0, 0, 0, 0, 0, 0, 0, 0, 0, 0, 0, 0, 0, 0, 0, 0, 0, 0, 0, 0, 0, 0, 0, 0, 0, 0, 0, 0, 0, 0, 0, 0, 0, 0, 0, 1, 1, 1, 1, 1, 1, 1, 1, 1, 1, 1, 1, 1, 1, 1, 1, 1, 1, 1, 1, 1, 1, 1, 1, 1, 1, 1, 1, 1, 1, 2, 2, 2, 2, 2, 2, 2, 2, 2, 2, 2, 3, 3, 3, 3, 3, 3, 3, 3, 3, 3, 3, 3, 3, 3])
me_cilindro_020.materials.append(mat_materiais_003)
me_cilindro_020.materials.append(mat_materiais_006)
me_cilindro_020.materials.append(mat_materiais_004)
me_cilindro_020.materials.append(mat_materiais_005)
me_cilindro_020.use_remesh_preserve_volume = False
me_cilindro_020.use_remesh_preserve_attributes = False
me_cilindro_020.use_mirror_vertex_groups = False
me_cilindro_020.update()
me_cubo_015 = bpy.data.meshes.new('Cubo.015')
me_cubo_015.from_pydata([(-79.71, 9.052, -8.811), (-79.71, 9.052, -6.309), (-79.71, 4.507, -8.811), (-79.71, 4.507, -6.309), (-83.41, 9.052, -8.811), (-83.41, 9.052, -6.309), (-83.41, 4.507, -8.811), (-83.41, 4.507, -6.309)], [], [(0, 1, 3, 2), (2, 3, 7, 6), (6, 7, 5, 4), (4, 5, 1, 0), (2, 6, 4, 0), (7, 3, 1, 5)])
me_cubo_015.materials.append(mat_materiais_001)
me_cubo_015.use_remesh_preserve_volume = False
me_cubo_015.use_remesh_preserve_attributes = False
me_cubo_015.use_mirror_vertex_groups = False
me_cubo_015.update()
me_cube_003 = bpy.data.meshes.new('Cube.003')
me_cube_003.from_pydata([(-0.5048, -0.9622, 1.066), (-0.9704, -0.9622, 1.066), (-0.4976, -0.7417, 2.628), (-0.8437, -0.7417, 2.628), (0.06267, -0.9622, 1.066), (-0.05922, -0.7417, 2.628), (-0.4009, -0.9622, 1.066), (-0.4073, -0.7417, 2.628), (-0.05922, 0.7267, 2.627), (0.06267, 0.9616, 1.065), (-0.4009, 0.9616, 1.065), (-0.4073, 0.7267, 2.627), (-0.5048, 0.9616, 1.065), (-0.9704, 0.9616, 1.065), (-0.4976, 0.7267, 2.627), (-0.8437, 0.7267, 2.627), (-0.9903, -0.9824, 1.0), (-0.9903, 0.9822, 1.0), (-0.8519, -0.7417, 2.705), (-0.8519, 0.7259, 2.705), (0.08116, 0.9661, 1.015), (0.08116, -0.9663, 1.015), (-0.04969, 0.7139, 2.691), (-0.04969, -0.7296, 2.691)], [], [(1, 0, 2, 3), (6, 4, 5, 7), (9, 10, 11, 8), (12, 13, 15, 14), (17, 16, 18, 19), (21, 20, 22, 23)])
me_cube_003.polygons.foreach_set('material_index', [1, 1, 1, 1, 1, 1])
me_cube_003.materials.append(mat_carro)
me_cube_003.materials.append(mat_janela)
me_cube_003.use_remesh_preserve_volume = False
me_cube_003.use_remesh_preserve_attributes = False
me_cube_003.use_mirror_vertex_groups = False
me_cube_003.update()
me_cubo_014 = bpy.data.meshes.new('Cubo.014')
me_cubo_014.from_pydata([(-1.0, -1.0, -1.0), (-1.0, -1.0, 1.0), (-1.0, 1.0, -1.0), (-1.0, 1.0, 1.0), (-1.0, 52.58, -1.0), (-1.0, 52.58, 1.0), (-1.0, 50.58, -1.0), (-1.0, 50.58, 1.0)], [], [(0, 1, 3, 2), (6, 7, 5, 4)])
me_cubo_014.materials.append(mat_pisca)
me_cubo_014.use_remesh_preserve_volume = False
me_cubo_014.use_remesh_preserve_attributes = False
me_cubo_014.use_mirror_vertex_groups = False
me_cubo_014.update()
me_cubo_013 = bpy.data.meshes.new('Cubo.013')
me_cubo_013.from_pydata([(-1.0, 1.0, -1.0), (-1.0, -1.0, -1.0), (-1.0, -1.0, 1.0), (-1.0, 1.0, 1.0), (-1.0, 6.88, 1.0), (-1.0, 6.88, -1.0), (-1.0, 8.88, -1.0), (-1.0, 8.88, 1.0)], [], [(1, 2, 3, 0), (5, 4, 7, 6)])
me_cubo_013.materials.append(mat_materiais)
me_cubo_013.use_remesh_preserve_volume = False
me_cubo_013.use_remesh_preserve_attributes = False
me_cubo_013.use_mirror_vertex_groups = False
me_cubo_013.update()
me_cubo_011 = bpy.data.meshes.new('Cubo.011')
me_cubo_011.from_pydata([(-1.0, -1.0, -1.0), (-1.0, -1.0, 1.0), (-1.0, 1.0, -1.0), (-1.0, 1.0, 1.0), (1.0, -0.9, -0.9), (1.0, -0.9, 0.9), (1.0, 0.9, -0.9), (1.0, 0.9, 0.9), (-1.406, -1.0, 0.0), (-1.406, 1.0, 0.0), (1.0, 0.9, 0.0), (1.0, -0.9, 0.0), (-0.7644, 1.132, -0.1568), (-0.7644, 1.132, -0.8432), (0.7644, 1.132, -0.8432), (0.7644, 1.132, -0.1568), (1.0, 14.32, -0.9), (1.0, 14.32, 0.9), (1.0, 12.52, -0.9), (1.0, 12.52, 0.9), (-1.0, 14.42, -1.0), (-1.0, 14.42, 1.0), (-1.0, 12.42, -1.0), (-1.0, 12.42, 1.0), (1.0, 14.32, 0.0), (1.0, 12.52, 0.0), (-1.406, 12.42, 0.0), (-1.406, 14.42, 0.0), (0.7645, 12.27, -0.1568), (0.7645, 12.27, -0.8432), (-0.7644, 12.27, -0.8432), (-0.7644, 12.27, -0.1568), (1.0, 12.42, -1.0), (1.0, 14.42, -1.0), (1.0, 14.42, 0.0), (1.0, 14.42, 1.0), (1.0, 12.42, 1.0), (1.0, 12.42, 0.0), (0.05604, 14.32, 0.0), (0.05604, 12.52, 0.0), (0.05604, 12.52, -0.9), (0.05604, 14.32, -0.9), (0.05604, 14.32, 0.9), (0.05604, 12.52, 0.9), (1.0, 1.0, 0.0), (1.0, 1.0, -1.0), (1.0, -1.0, -1.0), (1.0, 1.0, 1.0), (1.0, -1.0, 1.0), (1.0, -1.0, 0.0), (0.05601, 0.9, 0.0), (0.05601, -0.9, 0.0), (0.05601, 0.9, -0.9), (0.05601, -0.9, -0.9), (0.05601, 0.9, 0.9), (0.05601, -0.9, 0.9), (1.0, 13.42, -1.0), (1.0, 13.42, 1.0), (-1.0, 13.42, -1.0), (-1.0, 13.42, 1.0), (-1.723, 13.42, 0.0), (1.0, 13.42, -0.9), (1.0, 13.42, 0.9), (0.05604, 13.42, 0.0), (0.05604, 13.42, -0.9), (0.05604, 13.42, 0.9), (-1.0, 0.0, -1.0), (-1.0, 0.0, 1.0), (1.0, 0.0, -1.0), (1.0, 0.0, 1.0), (-1.723, 1.134e-08, 0.0), (1.0, 0.0, -0.9), (1.0, 0.0, 0.9), (0.05601, 0.0, 0.0), (0.05601, 0.0, -0.9), (0.05601, 0.0, 0.9), (-84.26, 1.378, -3.924), (-84.26, 1.378, -1.924), (-84.26, 1.778, -3.924), (-84.26, 1.778, -1.924), (-80.56, 1.378, -3.924), (-80.56, 1.378, -1.924), (-80.56, 1.778, -3.924), (-80.56, 1.778, -1.924), (-80.56, 12.07, -3.924), (-80.56, 12.07, -1.924), (-80.56, 11.67, -3.924), (-80.56, 11.67, -1.924), (-84.26, 12.07, -3.924), (-84.26, 12.07, -1.924), (-84.26, 11.67, -3.924), (-84.26, 11.67, -1.924), (-84.26, 1.786, -3.924), (-84.26, 1.786, -1.924), (-84.26, 3.786, -3.924), (-84.26, 3.786, -1.924), (-80.56, 1.786, -3.924), (-80.56, 1.786, -1.924), (-80.56, 3.786, -3.924), (-80.56, 3.786, -1.924), (-80.56, 11.67, -3.924), (-80.56, 11.67, -1.924), (-80.56, 9.667, -3.924), (-80.56, 9.667, -1.924), (-84.26, 11.67, -3.924), (-84.26, 11.67, -1.924), (-84.26, 9.667, -3.924), (-84.26, 9.667, -1.924), (-84.26, 3.786, -3.924), (-84.26, 1.786, -3.924), (-84.26, 1.786, -1.924), (-84.26, 3.786, -1.924), (-84.26, 9.667, -1.924), (-84.26, 9.667, -3.924), (-84.26, 11.67, -3.924), (-84.26, 11.67, -1.924)], [], [(70, 67, 3, 9), (9, 3, 47, 44), (6, 10, 50, 52), (49, 48, 1, 8), (66, 68, 46, 0), (69, 67, 1, 48), (46, 49, 8, 0), (72, 5, 55, 75), (2, 9, 12, 13), (66, 70, 9, 2), (13, 12, 15, 14), (44, 45, 14, 15), (45, 2, 13, 14), (9, 44, 15, 12), (61, 16, 41, 64), (37, 36, 23, 26), (60, 59, 21, 27), (27, 21, 35, 34), (56, 58, 20, 33), (59, 57, 35, 21), (20, 27, 34, 33), (58, 60, 27, 20), (32, 37, 28, 29), (62, 19, 43, 65), (29, 28, 31, 30), (26, 22, 30, 31), (22, 32, 29, 30), (37, 26, 31, 28), (61, 18, 32, 56), (17, 24, 34, 35), (62, 17, 35, 57), (18, 25, 37, 32), (24, 16, 33, 34), (25, 19, 36, 37), (63, 65, 43, 39), (64, 63, 39, 40), (19, 25, 39, 43), (25, 18, 40, 39), (24, 17, 42, 38), (16, 24, 38, 41), (10, 6, 45, 44), (71, 4, 46, 68), (72, 7, 47, 69), (4, 11, 49, 46), (7, 10, 44, 47), (11, 5, 48, 49), (73, 75, 55, 51), (74, 73, 51, 53), (5, 11, 51, 55), (11, 4, 53, 51), (71, 6, 52, 74), (10, 7, 54, 50), (41, 38, 63, 64), (38, 42, 65, 63), (19, 62, 57, 36), (16, 61, 56, 33), (17, 62, 65, 42), (22, 26, 60, 58), (23, 36, 57, 59), (32, 22, 58, 56), (26, 23, 59, 60), (18, 61, 64, 40), (4, 71, 74, 53), (52, 50, 73, 74), (50, 54, 75, 73), (5, 72, 69, 48), (6, 71, 68, 45), (0, 8, 70, 66), (7, 72, 75, 54), (47, 3, 67, 69), (2, 45, 68, 66), (8, 1, 67, 70), (78, 79, 83, 82), (82, 83, 81, 80), (80, 81, 77, 76), (78, 82, 80, 76), (83, 79, 77, 81), (84, 85, 87, 86), (86, 87, 91, 90), (88, 89, 85, 84), (86, 90, 88, 84), (91, 87, 85, 89), (92, 93, 110, 109), (94, 95, 99, 98), (98, 99, 97, 96), (96, 97, 93, 92), (94, 98, 96, 92), (99, 95, 93, 97), (100, 101, 103, 102), (102, 103, 107, 106), (95, 94, 108, 111), (104, 105, 101, 100), (102, 106, 104, 100), (107, 103, 101, 105), (105, 104, 114, 115), (104, 106, 113, 114), (93, 95, 111, 110), (94, 92, 109, 108), (107, 105, 115, 112), (106, 107, 112, 113)])
me_cubo_011.materials.append(mat_materiais_001)
me_cubo_011.use_remesh_preserve_volume = False
me_cubo_011.use_remesh_preserve_attributes = False
me_cubo_011.use_mirror_vertex_groups = False
me_cubo_011.update()
me_cubo_009 = bpy.data.meshes.new('Cubo.009')
me_cubo_009.from_pydata([(-1.0, -1.0, -1.0), (-1.0, -1.0, 1.0), (-1.0, 1.0, -1.0), (-1.0, 1.0, 1.0), (1.0, -1.0, -1.0), (1.0, -1.0, 1.0), (1.0, 1.0, -1.0), (1.0, 1.0, 1.0)], [], [(0, 1, 3, 2), (2, 3, 7, 6), (6, 7, 5, 4), (4, 5, 1, 0), (2, 6, 4, 0), (7, 3, 1, 5)])
me_cubo_009.use_remesh_preserve_volume = False
me_cubo_009.use_remesh_preserve_attributes = False
me_cubo_009.use_mirror_vertex_groups = False
me_cubo_009.update()
me_cubo_008 = bpy.data.meshes.new('Cubo.008')
me_cubo_008.from_pydata([(-1.0, -1.0, -1.0), (-1.0, -1.0, 1.0), (-1.0, 1.0, -1.0), (-1.0, 1.0, 1.0), (1.0, -1.0, -1.0), (1.0, -1.0, 1.0), (1.0, 1.0, -1.0), (1.0, 1.0, 1.0), (1.0, 8.88, -1.0), (1.0, 8.88, 1.0), (1.0, 6.88, -1.0), (1.0, 6.88, 1.0), (-1.0, 8.88, -1.0), (-1.0, 8.88, 1.0), (-1.0, 6.88, -1.0), (-1.0, 6.88, 1.0)], [], [(0, 1, 3, 2), (2, 3, 7, 6), (4, 5, 1, 0), (2, 6, 4, 0), (7, 3, 1, 5), (10, 11, 15, 14), (14, 15, 13, 12), (12, 13, 9, 8), (10, 14, 12, 8), (15, 11, 9, 13)])
me_cubo_008.use_remesh_preserve_volume = False
me_cubo_008.use_remesh_preserve_attributes = False
me_cubo_008.use_mirror_vertex_groups = False
me_cubo_008.update()
me_cubo_006 = bpy.data.meshes.new('Cubo.006')
me_cubo_006.from_pydata([(-1.0, -1.0, -1.0), (-1.0, -1.0, 1.0), (-1.0, 1.0, -1.0), (-1.0, 1.0, 1.0), (1.0, -1.0, -1.0), (1.0, -1.0, 1.0), (1.0, 1.0, -1.0), (1.0, 1.0, 1.0)], [], [(0, 1, 3, 2), (2, 3, 7, 6), (6, 7, 5, 4), (4, 5, 1, 0), (2, 6, 4, 0), (7, 3, 1, 5)])
me_cubo_006.use_remesh_preserve_volume = False
me_cubo_006.use_remesh_preserve_attributes = False
me_cubo_006.use_mirror_vertex_groups = False
me_cubo_006.update()
me_cube_002 = bpy.data.meshes.new('Cube.002')
me_cube_002.from_pydata([(-1.487, -1.0, -1.0), (-1.487, 1.0, -1.0), (-1.487, -1.0, -0.589), (-1.487, 1.0, -0.589), (-1.487, -1.0, -0.586), (-1.418, 1.0, -1.0), (-1.418, -1.0, -1.0), (-1.418, -1.0, -0.5861), (-1.417, 1.0, -0.582), (-1.51, -1.0, -1.0), (-1.51, 1.0, -1.0), (-1.487, -1.036, -1.0), (-1.418, -1.036, -1.0), (-1.51, -1.036, -1.0), (-1.418, 1.036, -1.0), (-1.487, 1.036, -1.0), (-1.51, 1.036, -1.0), (-1.51, -1.0, -0.6281), (-1.499, -1.0, -0.586), (-1.51, -1.0, -0.589), (-1.499, -1.0, -0.589), (-1.51, -1.0, -0.6278), (-1.499, 1.0, -0.589), (-1.51, 1.0, -0.6203), (-1.487, -1.025, -0.586), (-1.487, -1.036, -0.6281), (-1.418, -1.025, -0.5861), (-1.418, -1.036, -0.6281), (-1.499, -1.025, -0.586), (-1.51, -1.036, -0.6281), (-1.487, 1.036, -0.6203), (-1.487, 1.025, -0.589), (-1.417, 1.036, -0.6132), (-1.417, 1.025, -0.582), (-1.499, 1.025, -0.589), (-1.51, 1.036, -0.6203), (-1.51, -1.0, -0.6278), (-1.509, -0.9984, -0.5985), (0.8468, 1.0, -1.0), (0.8468, -1.0, -1.0), (0.8468, 1.0, -0.5645), (0.8468, -1.0, -0.5645), (0.8468, -1.0, -0.5645), (0.7906, -1.0, -1.0), (0.7905, 1.0, -1.0), (0.7905, 1.0, -0.568), (0.7905, -1.0, -0.568), (0.8667, 1.0, -1.0), (0.8667, -1.0, -1.0), (0.8468, -1.0, -1.0), (0.8468, -1.0, -0.5645), (0.8468, -1.0, -0.5645), (0.7905, -1.0, -0.568), (0.7906, -1.0, -1.0), (0.8468, -1.036, -1.0), (0.8468, -1.036, -1.0), (0.8468, -1.036, -0.5645), (0.7906, -1.036, -1.0), (0.8468, 1.036, -1.0), (0.7905, 1.036, -1.0), (0.8667, -1.026, -1.0), (0.8568, -1.036, -1.0), (0.8568, 1.036, -1.0), (0.8667, 1.026, -1.0), (0.8667, 1.0, -0.5784), (0.8527, 1.0, -0.5645), (0.8527, -1.0, -0.5645), (0.8667, -1.0, -0.5784), (0.8468, -1.036, -0.5784), (0.8468, -1.022, -0.5645), (0.8468, -1.022, -0.5645), (0.8468, -1.036, -0.5645), (0.7905, -1.036, -0.568), (0.7905, -1.022, -0.568), (0.8468, 1.022, -0.5645), (0.8468, 1.036, -0.5784), (0.7905, 1.022, -0.568), (0.7905, 1.036, -0.5819), (0.8511, -1.022, -0.5645), (0.8568, -1.036, -0.5784), (0.8527, -1.02, -0.5645), (0.8667, -1.026, -0.5784), (0.8527, 1.02, -0.5645), (0.8667, 1.026, -0.5784), (0.8511, 1.022, -0.5645), (0.8568, 1.036, -0.5784)], [], [(0, 6, 12, 11), (5, 6, 0, 1), (10, 23, 35, 16), (1, 10, 16, 15), (2, 3, 22, 20), (4, 18, 28, 24), (1, 0, 9, 10), (9, 17, 36, 21, 23, 10), (5, 1, 15, 14), (7, 4, 24, 26), (12, 27, 25, 11), (6, 7, 26, 27, 12), (30, 15, 16, 35), (9, 0, 11, 13), (3, 8, 33, 31), (30, 32, 14, 15), (11, 25, 29, 13), (8, 5, 14, 32, 33), (22, 3, 31, 34), (17, 29, 28, 18), (20, 22, 23, 21), (26, 24, 25, 27), (29, 25, 24, 28), (32, 30, 31, 33), (30, 35, 34, 31), (35, 23, 22, 34), (17, 9, 13, 29), (36, 17, 18, 20, 21), (21, 36, 19), (46, 43, 53, 52), (38, 44, 59, 58), (44, 45, 76, 77, 59), (40, 41, 66, 65), (52, 53, 57, 72, 73), (39, 38, 47, 48), (40, 65, 82, 84, 74), (68, 54, 61, 79), (41, 42, 51, 50), (39, 41, 50, 49), (43, 39, 49, 53), (42, 46, 52, 51), (39, 48, 60, 61, 54), (51, 52, 73, 70), (47, 38, 58, 62, 63), (53, 49, 55, 57), (50, 51, 70, 71, 56), (49, 50, 56, 55), (77, 75, 58, 59), (41, 39, 54, 68, 69), (55, 56, 71, 72, 57), (48, 67, 81, 60), (45, 40, 74, 76), (58, 75, 85, 62), (60, 81, 79, 61), (47, 64, 67, 48), (62, 85, 83, 63), (66, 41, 69, 78, 80), (65, 66, 67, 64), (72, 71, 70, 73), (76, 74, 75, 77), (80, 78, 79, 81), (84, 82, 83, 85), (66, 80, 81, 67), (78, 69, 68, 79), (82, 65, 64, 83), (74, 84, 85, 75), (64, 47, 63, 83)])
me_cube_002.polygons.foreach_set('material_index', [1, 1, 1, 1, 1, 1, 1, 1, 1, 1, 1, 1, 1, 1, 1, 1, 1, 1, 1, 1, 1, 1, 1, 1, 1, 1, 1, 1, 1, 1, 1, 1, 1, 1, 1, 1, 1, 1, 1, 1, 1, 1, 1, 1, 1, 1, 1, 1, 1, 1, 1, 1, 1, 1, 1, 1, 1, 1, 1, 1, 1, 1, 1, 1, 1, 1, 1])
me_cube_002.materials.append(mat_carro)
me_cube_002.materials.append(mat_materiais_002)
me_cube_002.use_remesh_preserve_volume = False
me_cube_002.use_remesh_preserve_attributes = False
me_cube_002.use_mirror_vertex_groups = False
me_cube_002.update()
me_plano = bpy.data.meshes.new('Plano')
me_plano.from_pydata([(-1.0, -1.0, 0.0), (1.0, -1.0, 0.0), (-1.0, 1.0, 0.0), (1.0, 1.0, 0.0), (-1.0, -1.0, 0.3453), (1.0, -1.0, 0.3453), (-1.0, 1.0, 0.3453)], [], [(0, 1, 3, 2), (1, 0, 4, 5), (0, 2, 6, 4)])
me_plano.materials.append(mat_materiais_008)
me_plano.use_remesh_preserve_volume = False
me_plano.use_remesh_preserve_attributes = False
me_plano.use_mirror_vertex_groups = False
me_plano.update()
me_cilindro_009 = bpy.data.meshes.new('Cilindro.009')
me_cilindro_009.from_pydata([(0.0, 1.0, -1.0), (0.0, 1.0, 1.0), (0.4339, 0.901, -1.0), (0.4339, 0.901, 1.0), (0.7818, 0.6235, -1.0), (0.7818, 0.6235, 1.0), (0.9749, 0.2225, -1.0), (0.9749, 0.2225, 1.0), (0.9749, -0.2225, -1.0), (0.9749, -0.2225, 1.0), (-0.7818, 0.6235, -1.0), (-0.7818, 0.6235, 1.0), (-0.4339, 0.901, -1.0), (-0.4339, 0.901, 1.0), (0.2446, 0.4217, -0.9603), (0.2465, 0.4212, -0.9603), (0.2481, 0.42, -0.9603), (0.2489, 0.4182, -0.9603), (0.2489, 0.4162, -0.9603), (0.2411, 0.42, -0.9603), (0.2427, 0.4212, -0.9603), (0.3351, 1.223, -6.829), (0.3351, 1.223, 2.989), (1.0, 0.791, -6.829), (1.0, 0.791, 2.989), (1.284, 0.05075, -6.829), (1.284, 0.05074, 2.989), (1.079, -0.7151, -6.829), (1.079, -0.7151, 2.989), (0.4629, -1.214, -6.829), (0.4629, -1.214, 2.989), (-0.3289, -1.256, -6.829), (-0.3289, -1.256, 2.989), (-0.9939, -0.8237, -6.829), (-0.9939, -0.8237, 2.989), (-1.278, -0.08354, -6.829), (-1.278, -0.08354, 2.989), (-1.073, 0.6823, -6.829), (-1.073, 0.6823, 2.989), (-0.4566, 1.181, -6.829), (-0.4566, 1.181, 2.989), (0.08719, 0.2974, -2.411), (0.2556, 0.1881, -2.411), (0.3275, 0.0006071, -2.411), (0.2756, -0.1933, -2.411), (0.1195, -0.3197, -2.411), (-0.08098, -0.3302, -2.411), (-0.2494, -0.2208, -2.411), (-0.3213, -0.0334, -2.411), (-0.2694, 0.1605, -2.411), (-0.1133, 0.2869, -2.411), (0.3351, 1.223, -2.411), (1.0, 0.791, -2.411), (1.284, 0.05075, -2.411), (1.079, -0.7151, -2.411), (0.4629, -1.214, -2.411), (-0.3289, -1.256, -2.411), (-0.9939, -0.8237, -2.411), (-1.278, -0.08354, -2.411), (-1.073, 0.6823, -2.411), (-0.4566, 1.181, -2.411), (0.08719, 0.2974, -5.467), (0.2556, 0.1881, -5.467), (0.3275, 0.0006071, -5.467), (0.2756, -0.1933, -5.467), (0.1195, -0.3197, -5.467), (-0.08098, -0.3302, -5.467), (-0.2494, -0.2208, -5.467), (-0.3213, -0.0334, -5.467), (-0.2694, 0.1605, -5.467), (-0.1133, 0.2869, -5.467), (1.0, 0.791, -4.822), (1.284, 0.05075, -4.822), (1.079, -0.7151, -4.822), (0.4629, -1.214, -4.822), (-0.3289, -1.256, -4.822), (-0.9939, -0.8237, -4.822), (-1.278, -0.08354, -4.822), (-1.073, 0.6823, -4.822), (-0.4566, 1.181, -4.822), (0.3351, 1.223, -4.822), (0.2556, 0.1881, -4.822), (0.3275, 0.0006071, -4.822), (0.2756, -0.1933, -4.822), (0.1195, -0.3197, -4.822), (-0.08098, -0.3302, -4.822), (-0.2494, -0.2208, -4.822), (-0.3213, -0.0334, -4.822), (-0.2694, 0.1605, -4.822), (-0.1133, 0.2869, -4.822), (0.08719, 0.2974, -4.822), (0.08719, 0.2974, -2.411), (0.2556, 0.1881, -2.411), (0.3275, 0.0006071, -2.411), (0.2756, -0.1933, -2.411), (0.1195, -0.3197, -2.411), (-0.08098, -0.3302, -2.411), (-0.2494, -0.2208, -2.411), (-0.3213, -0.0334, -2.411), (-0.2694, 0.1605, -2.411), (-0.1133, 0.2869, -2.411), (0.3275, 0.0006071, -0.2662), (0.2756, -0.1933, -0.2662), (0.08719, 0.2974, -0.2662), (0.2556, 0.1881, -0.2662), (0.3275, 0.0006071, -0.2662), (0.2756, -0.1933, -0.2662), (0.1195, -0.3197, -0.2662), (-0.08098, -0.3302, -0.2662), (-0.2494, -0.2208, -0.2662), (-0.3213, -0.0334, -0.2662), (-0.2694, 0.1605, -0.2662), (-0.1133, 0.2869, -0.2662), (1.041, 0.824, -6.829), (0.3487, 1.274, -6.829), (1.337, 0.05349, -6.829), (1.123, -0.7437, -6.829), (0.4817, -1.263, -6.829), (-0.3425, -1.306, -6.829), (-1.035, -0.8568, -6.829), (-1.33, -0.08629, -6.829), (-1.117, 0.7109, -6.829), (-0.4755, 1.23, -6.829), (0.349, 1.274, 2.989), (1.042, 0.8246, 2.989), (1.338, 0.05355, 2.989), (1.124, -0.7442, 2.989), (0.482, -1.264, 2.989), (-0.3428, -1.307, 2.989), (-1.035, -0.8574, 2.989), (-1.331, -0.08634, 2.989), (-1.118, 0.7115, 2.989), (-0.4758, 1.231, 2.989), (0.2497, 0.9039, -0.6835), (0.7436, 0.5832, -0.6835), (0.9546, 0.03347, -0.6835), (0.8022, -0.5353, -0.6835), (0.3446, -0.9059, -0.6835), (-0.2435, -0.9367, -0.6835), (-0.7374, -0.616, -0.6835), (-0.9484, -0.06626, -0.6835), (-0.796, 0.5025, -0.6835), (-0.3383, 0.8731, -0.6835), (0.2497, 0.9039, 0.1782), (0.7436, 0.5832, 0.1782), (0.9546, 0.03347, 0.1782), (0.8022, -0.5353, 0.1782), (0.3446, -0.9059, 0.1782), (-0.2435, -0.9367, 0.1782), (-0.7374, -0.616, 0.1782), (-0.9484, -0.06626, 0.1782), (-0.796, 0.5025, 0.1782), (-0.3383, 0.8731, 0.1782), (0.4106, 1.504, -6.829), (1.227, 0.9745, -6.829), (1.227, 0.9745, 2.989), (0.4106, 1.504, 2.989), (1.575, 0.06601, -6.829), (1.575, 0.06601, 2.989), (1.324, -0.8739, -6.829), (1.324, -0.8739, 2.989), (0.5673, -1.486, -6.829), (0.5673, -1.486, 2.989), (-0.4044, -1.537, -6.829), (-0.4044, -1.537, 2.989), (-1.22, -1.007, -6.829), (-1.22, -1.007, 2.989), (-1.569, -0.0988, -6.829), (-1.569, -0.0988, 2.989), (-1.317, 0.8411, -6.829), (-1.317, 0.8411, 2.989), (-0.5611, 1.454, -6.829), (-0.5611, 1.454, 2.989), (1.041, 0.824, -6.829), (0.3487, 1.274, -6.829), (1.337, 0.05349, -6.829), (1.123, -0.7437, -6.829), (0.4817, -1.263, -6.829), (-0.3425, -1.306, -6.829), (-1.035, -0.8568, -6.829), (-1.33, -0.08629, -6.829), (-1.117, 0.7109, -6.829), (-0.4755, 1.23, -6.829), (0.349, 1.274, 2.989), (1.042, 0.8246, 2.989), (1.338, 0.05355, 2.989), (1.124, -0.7442, 2.989), (0.482, -1.264, 2.989), (-0.3428, -1.307, 2.989), (-1.035, -0.8574, 2.989), (-1.331, -0.08634, 2.989), (-1.118, 0.7115, 2.989), (-0.4758, 1.231, 2.989)], [], [(0, 1, 3, 2), (2, 3, 5, 4), (4, 5, 7, 6), (6, 7, 9, 8), (3, 1, 13, 11, 9, 7, 5), (10, 11, 13, 12), (12, 13, 1, 0), (14, 15, 16, 17, 18, 19, 20), (12, 0, 14, 20), (2, 4, 16, 15), (0, 2, 15, 14), (4, 6, 17, 16), (10, 12, 20, 19), (6, 8, 18, 17), (36, 34, 57, 58), (33, 35, 58, 57), (44, 45, 65, 64), (23, 25, 53, 52), (37, 39, 60, 59), (27, 29, 55, 54), (31, 33, 57, 56), (21, 23, 52, 51), (35, 37, 59, 58), (25, 27, 54, 53), (39, 21, 51, 60), (29, 31, 56, 55), (53, 26, 24, 52), (51, 41, 90, 80), (28, 26, 53, 54), (52, 53, 72, 71), (55, 30, 28, 54), (59, 49, 88, 78), (32, 30, 55, 56), (45, 44, 83, 84), (57, 34, 32, 56), (42, 52, 71, 81), (61, 62, 63, 64, 65, 66, 67, 68, 69, 70), (41, 42, 62, 61), (48, 49, 69, 68), (45, 46, 66, 65), (42, 43, 63, 62), (49, 50, 70, 69), (46, 47, 67, 66), (43, 44, 64, 63), (50, 41, 61, 70), (47, 48, 68, 67), (82, 81, 71, 72), (84, 83, 73, 74), (86, 85, 75, 76), (88, 87, 77, 78), (90, 89, 79, 80), (60, 51, 80, 79), (50, 60, 79, 89), (53, 43, 82, 72), (47, 46, 85, 86), (54, 55, 74, 73), (44, 54, 73, 83), (55, 45, 84, 74), (49, 48, 87, 88), (56, 57, 76, 75), (46, 56, 75, 85), (43, 42, 81, 82), (57, 47, 86, 76), (41, 50, 89, 90), (58, 59, 78, 77), (48, 58, 77, 87), (24, 22, 51, 52), (51, 22, 40, 60), (40, 38, 59, 60), (59, 38, 36, 58), (42, 43, 93, 92), (50, 49, 99, 100), (46, 47, 97, 96), (50, 41, 91, 100), (48, 47, 97, 98), (44, 45, 95, 94), (42, 41, 91, 92), (48, 49, 99, 98), (46, 45, 95, 96), (96, 95, 107, 108), (101, 105, 104, 103, 112, 111, 110, 109, 108, 107, 106, 102), (43, 93, 105, 101), (94, 44, 102, 106), (92, 91, 103, 104), (100, 99, 111, 112), (44, 43, 101, 102), (97, 96, 108, 109), (93, 92, 104, 105), (91, 100, 112, 103), (98, 97, 109, 110), (95, 94, 106, 107), (99, 98, 110, 111), (21, 39, 122, 114), (39, 37, 121, 122), (37, 35, 120, 121), (35, 33, 119, 120), (33, 31, 118, 119), (31, 29, 117, 118), (29, 27, 116, 117), (27, 25, 115, 116), (25, 23, 113, 115), (23, 21, 114, 113), (40, 22, 123, 132), (38, 40, 132, 131), (36, 38, 131, 130), (34, 36, 130, 129), (32, 34, 129, 128), (30, 32, 128, 127), (28, 30, 127, 126), (26, 28, 126, 125), (24, 26, 125, 124), (22, 24, 124, 123), (133, 142, 141, 140, 139, 138, 137, 136, 135, 134), (143, 144, 145, 146, 147, 148, 149, 150, 151, 152), (139, 140, 150, 149), (136, 137, 147, 146), (133, 134, 144, 143), (140, 141, 151, 150), (137, 138, 148, 147), (141, 142, 152, 151), (138, 139, 149, 148), (135, 136, 146, 145), (142, 133, 143, 152), (153, 156, 155, 154), (154, 155, 158, 157), (157, 158, 160, 159), (159, 160, 162, 161), (161, 162, 164, 163), (163, 164, 166, 165), (165, 166, 168, 167), (167, 168, 170, 169), (169, 170, 172, 171), (171, 172, 156, 153), (173, 174, 153, 154), (183, 184, 155, 156), (175, 173, 154, 157), (184, 185, 158, 155), (176, 175, 157, 159), (185, 186, 160, 158), (177, 176, 159, 161), (186, 187, 162, 160), (178, 177, 161, 163), (187, 188, 164, 162), (179, 178, 163, 165), (188, 189, 166, 164), (180, 179, 165, 167), (189, 190, 168, 166), (181, 180, 167, 169), (190, 191, 170, 168), (182, 181, 169, 171), (191, 192, 172, 170), (174, 182, 171, 153), (192, 183, 156, 172)])
me_cilindro_009.polygons.foreach_set('material_index', [0, 0, 0, 0, 0, 0, 0, 0, 0, 0, 0, 0, 0, 0, 1, 1, 1, 1, 1, 1, 1, 1, 1, 1, 1, 1, 1, 1, 1, 1, 1, 1, 1, 1, 1, 1, 1, 1, 1, 1, 1, 1, 1, 1, 1, 1, 1, 1, 1, 1, 1, 1, 1, 1, 1, 1, 1, 1, 1, 1, 1, 1, 1, 1, 1, 1, 1, 1, 1, 1, 1, 1, 1, 1, 1, 1, 1, 1, 1, 1, 1, 1, 1, 1, 1, 1, 1, 1, 1, 1, 1, 1, 1, 1, 1, 1, 1, 1, 1, 1, 1, 1, 1, 1, 1, 1, 1, 1, 1, 1, 1, 1, 2, 2, 2, 2, 2, 2, 2, 2, 2, 2, 2, 3, 3, 3, 3, 3, 3, 3, 3, 3, 3, 3, 3, 3, 3, 3, 3, 3, 3, 3, 3, 3, 3, 3, 3, 3, 3, 3, 3, 3, 3])
me_cilindro_009.materials.append(mat_materiais_005)
me_cilindro_009.materials.append(mat_materiais_003)
me_cilindro_009.materials.append(mat_materiais_004)
me_cilindro_009.materials.append(mat_materiais_006)
me_cilindro_009.use_remesh_preserve_volume = False
me_cilindro_009.use_remesh_preserve_attributes = False
me_cilindro_009.use_mirror_vertex_groups = False
me_cilindro_009.update()
me_cube = bpy.data.meshes.new('Cube')
me_cube.from_pydata([(0.8476, 1.0, -1.0), (0.8476, -1.0, -1.0), (0.09199, 1.0, -1.0), (0.09199, -1.0, -1.0), (-0.04344, 0.739, 2.735), (-0.8592, 0.739, 2.735), (-0.04344, -0.755, 2.735), (-0.8592, -0.755, 2.735), (-0.8403, -1.0, -1.0), (-1.0, -1.0, 0.1109), (-1.319, -1.0, -1.0), (-0.9308, -1.0, 0.005127), (-0.8423, -1.0, -0.5735), (-1.318, -1.0, -0.5861), (-1.231, -1.0, -0.0106), (-1.077, -1.0, 0.2284), (-0.8417, 1.0, -1.0), (-1.319, 1.0, -1.0), (-1.0, 1.0, 0.1099), (-0.8417, 1.0, -0.5641), (-0.9301, 1.0, -0.0006624), (-1.079, 1.0, 0.2341), (-1.239, 1.0, -0.03979), (-1.317, 1.0, -0.5719), (0.6767, -1.0, -1.0), (0.1995, -1.0, -1.0), (0.1995, -1.0, -0.5989), (0.2906, -1.0, -0.001384), (0.4361, -1.0, 0.2313), (0.5842, -1.0, 0.01119), (0.6761, -1.0, -0.5836), (0.6762, 1.0, -1.0), (0.2002, 1.0, -1.0), (0.6762, 1.0, -0.5835), (0.5847, 1.0, 0.003421), (0.4364, 1.0, 0.2262), (0.2916, 1.0, -0.002013), (0.2013, 1.0, -0.5835), (0.8476, 1.0, -0.5644), (0.8476, -1.0, -0.5644), (-1.487, -1.0, -0.589), (-1.487, 1.0, -0.589), (-1.487, -1.0, -0.586), (0.8476, -1.0, -0.5644), (0.7914, -1.0, -1.0), (0.7913, 1.0, -1.0), (0.7913, 1.0, -0.5679), (0.7913, -1.0, -0.5679), (-1.418, 1.0, -1.0), (-1.418, -1.0, -1.0), (-1.418, -1.0, -0.5861), (-1.417, 1.0, -0.582), (-0.4302, 0.739, 2.735), (-0.4746, 0.739, 2.735), (-0.4302, -0.755, 2.735), (-0.4746, -0.755, 2.735), (-0.5048, -0.9877, 1.087), (-0.9704, -0.9877, 1.087), (-0.4976, -0.7672, 2.649), (-0.8437, -0.7672, 2.649), (-0.5048, -0.9622, 1.066), (-0.9704, -0.9622, 1.066), (-0.4976, -0.7417, 2.628), (-0.8437, -0.7417, 2.628), (0.06267, -0.9877, 1.087), (-0.05922, -0.7672, 2.649), (-0.4009, -0.9877, 1.087), (-0.4073, -0.7672, 2.649), (0.06267, -0.9622, 1.066), (-0.05922, -0.7417, 2.628), (-0.4009, -0.9622, 1.066), (-0.4073, -0.7417, 2.628), (-0.05922, 0.7521, 2.649), (0.06267, 0.9869, 1.087), (-0.4009, 0.9869, 1.087), (-0.4073, 0.7521, 2.649), (-0.05922, 0.7267, 2.627), (0.06267, 0.9616, 1.065), (-0.4009, 0.9616, 1.065), (-0.4073, 0.7267, 2.627), (-0.5048, 0.987, 1.087), (-0.9704, 0.987, 1.087), (-0.4976, 0.7521, 2.649), (-0.8437, 0.7521, 2.649), (-0.5048, 0.9616, 1.065), (-0.9704, 0.9616, 1.065), (-0.4976, 0.7267, 2.627), (-0.8437, 0.7267, 2.627), (-0.9988, -0.9824, 1.015), (-0.9988, 0.9822, 1.015), (-0.8604, -0.7417, 2.72), (-0.8604, 0.7259, 2.72), (-0.9903, -0.9824, 1.0), (-0.9903, 0.9822, 1.0), (-0.8519, -0.7417, 2.705), (-0.8519, 0.7259, 2.705), (0.08971, 0.9661, 1.029), (0.0897, -0.9663, 1.029), (-0.04115, 0.7139, 2.706), (-0.04115, -0.7296, 2.706), (0.08116, 0.9661, 1.015), (0.08116, -0.9663, 1.015), (-0.04969, 0.7139, 2.691), (-0.04969, -0.7296, 2.691), (0.8313, 0.9838, 1.0), (0.8476, 1.0, 0.8999), (0.8313, -0.9838, 1.0), (0.8476, -1.0, 0.8999), (-1.0, -0.9938, 1.015), (-1.0, -1.0, 0.8999), (-1.0, 1.0, 0.8999), (-1.0, 0.9938, 1.015), (0.09199, 1.0, 0.8999), (0.09199, -1.0, 0.8999), (-1.471, -0.9838, 1.0), (-1.487, -1.0, 0.8999), (-1.471, 0.9838, 1.0), (-1.487, 1.0, 0.8999), (-0.4231, 1.0, 0.8999), (-0.4231, 0.9976, 1.016), (-0.4826, 0.9976, 1.016), (-0.4826, 1.0, 0.8999), (-0.4231, -0.9977, 1.016), (-0.4231, -1.0, 0.8999), (-0.4826, -1.0, 0.8999), (-0.4826, -0.9977, 1.016), (0.09096, 0.9812, 1.022), (0.09856, 0.9937, 1.015), (0.09199, 0.9942, 1.008), (0.08543, 0.9939, 1.015), (0.08952, 0.9932, 1.021), (0.09148, 0.9928, 1.021), (0.09856, -0.9938, 1.015), (0.09095, -0.9814, 1.022), (0.09148, -0.9929, 1.022), (0.08952, -0.9933, 1.021), (0.08543, -0.9939, 1.015), (0.09199, -0.9942, 1.008)], [], [(2, 3, 8, 16), (133, 126, 96, 97), (108, 125, 56, 57), (111, 5, 83, 81), (38, 105, 107, 43, 39), (30, 47, 43, 107, 113, 3, 25, 26, 27, 28, 29), (45, 44, 24, 31), (53, 5, 7, 55), (126, 131, 4, 98, 96), (120, 111, 81, 80), (4, 131, 130, 73, 72), (119, 120, 53, 52), (108, 7, 90, 88), (112, 2, 16, 19, 20, 18, 110, 121, 118), (10, 17, 23, 13), (13, 23, 22, 14), (14, 22, 21, 15), (9, 15, 21, 18, 20, 11), (11, 20, 19, 12), (12, 19, 16, 8), (34, 33, 30, 29), (30, 33, 31, 24), (32, 25, 3, 2), (34, 29, 28, 35), (27, 36, 35, 28), (26, 37, 36, 27), (25, 32, 37, 26), (33, 46, 45, 31), (7, 108, 57, 59), (51, 23, 17, 48), (42, 50, 13, 14, 15, 9, 109, 115, 40), (0, 1, 44, 45), (44, 47, 30, 24), (17, 10, 49, 48), (10, 13, 50, 49), (52, 4, 72, 75), (119, 52, 75, 74), (4, 52, 54, 6), (52, 53, 55, 54), (111, 108, 88, 89), (54, 122, 66, 67), (58, 59, 63, 62), (108, 111, 116, 114), (55, 7, 59, 58), (59, 57, 61, 63), (57, 56, 60, 61), (56, 58, 62, 60), (67, 66, 70, 71), (40, 115, 117, 41), (125, 55, 58, 56), (6, 54, 67, 65), (66, 64, 68, 70), (65, 67, 71, 69), (64, 65, 69, 68), (75, 72, 76, 79), (106, 132, 137, 113, 107), (135, 134, 6, 65, 64), (53, 120, 80, 82), (72, 73, 77, 76), (74, 75, 79, 78), (73, 74, 78, 77), (81, 83, 87, 85), (5, 111, 89, 91), (5, 53, 82, 83), (125, 122, 54, 55), (80, 81, 85, 84), (82, 80, 84, 86), (83, 82, 86, 87), (91, 89, 93, 95), (3, 113, 123, 124, 109, 9, 11, 12, 8), (7, 5, 91, 90), (110, 18, 21, 22, 23, 51, 41, 117), (90, 91, 95, 94), (88, 90, 94, 92), (89, 88, 92, 93), (98, 99, 103, 102), (104, 127, 132, 106), (4, 6, 99, 98), (122, 136, 135, 64, 66), (99, 97, 101, 103), (97, 96, 100, 101), (96, 98, 102, 100), (104, 106, 107, 105), (121, 110, 111, 120), (125, 108, 109, 124), (130, 129, 119, 74, 73), (137, 136, 122, 123, 113), (114, 116, 117, 115), (108, 114, 115, 109), (110, 117, 116, 111), (105, 112, 128, 127, 104), (118, 121, 120, 119), (6, 134, 133, 97, 99), (122, 125, 124, 123), (105, 38, 46, 33, 34, 35, 36, 37, 32, 2, 112), (126, 127, 128, 129, 130, 131), (132, 133, 134, 135, 136, 137), (126, 133, 132, 127), (112, 118, 119, 129, 128)])
me_cube.materials.append(mat_carro)
me_cube.use_remesh_preserve_volume = False
me_cube.use_remesh_preserve_attributes = False
me_cube.use_mirror_vertex_groups = False
me_cube.update()

# ---- objects
ob_ponto_002 = bpy.data.objects.new('Ponto.002', light_ponto_002)
ob_ponto_001 = bpy.data.objects.new('Ponto.001', light_ponto_001)
ob_ponto = bpy.data.objects.new('Ponto', light_ponto)
ob_cubo_003 = bpy.data.objects.new('Cubo.003', me_cubo_016)
ob_cilindro_002 = bpy.data.objects.new('Cilindro.002', me_cilindro_025)
ob_cilindro_001 = bpy.data.objects.new('Cilindro.001', me_cilindro_024)
ob_cilindro_012 = bpy.data.objects.new('Cilindro.012', me_cilindro_020)
ob_cubo_004 = bpy.data.objects.new('Cubo.004', me_cubo_015)
ob_cube_003 = bpy.data.objects.new('Cube.003', me_cube_003)
ob_rea_003 = bpy.data.objects.new('Área.003', light_rea_004)
ob_rea_002 = bpy.data.objects.new('Área.002', light_rea_003)
ob_cubo_000 = bpy.data.objects.new('Cubo.000', me_cubo_014)
ob_rea_000 = bpy.data.objects.new('Área.000', light_rea_002)
ob_rea_001 = bpy.data.objects.new('Área.001', light_rea_001)
ob_cubo_001 = bpy.data.objects.new('Cubo.001', me_cubo_013)
ob_cubo_009 = bpy.data.objects.new('Cubo.009', me_cubo_011)
ob_cubo_007 = bpy.data.objects.new('Cubo.007', me_cubo_009)
ob_cubo_006 = bpy.data.objects.new('Cubo.006', me_cubo_008)
ob_cubo_002 = bpy.data.objects.new('Cubo.002', me_cubo_006)
ob_lamp_001 = bpy.data.objects.new('Lamp.001', light_lamp_001)
ob_cube_002 = bpy.data.objects.new('Cube.002', me_cube_002)
ob_plano = bpy.data.objects.new('Plano', me_plano)
ob_cilindro = bpy.data.objects.new('Cilindro', me_cilindro_009)
ob_cube = bpy.data.objects.new('Cube', me_cube)
ob_lamp = bpy.data.objects.new('Lamp', light_lamp)
ob_camera = bpy.data.objects.new('Camera', cam_camera)

# ---- transforms, parenting, visibility, modifiers, constraints
ob_ponto_002.location = (-0.9953, -0.0006485, 2.013)
ob_ponto_002.lineart.crease_threshold = 0.0
ob_ponto_001.location = (-3.339, -0.769, 1.214)
ob_ponto_001.lineart.crease_threshold = 0.0
ob_ponto.location = (-3.339, 0.7793, 1.214)
ob_ponto.lineart.crease_threshold = 0.0
ob_cubo_003.location = (-3.3, 0.7596, 1.215)
ob_cubo_003.rotation_euler = (0.0, -0.0, 3.142)
ob_cubo_003.scale = (0.03912, 0.1933, 0.09041)
ob_cubo_003.lineart.crease_threshold = 0.0
ob_cilindro_002.location = (-2.388, -0.8909, 0.495)
ob_cilindro_002.rotation_euler = (1.571, -0.0, 3.142)
ob_cilindro_002.scale = (0.3057, 0.3057, 0.03734)
ob_cilindro_002.lineart.crease_threshold = 0.0
ob_cilindro_001.location = (0.9664, -0.9217, 0.49)
ob_cilindro_001.rotation_euler = (1.571, 0.2618, 3.142)
ob_cilindro_001.scale = (0.4225, 0.4225, 0.1609)
ob_cilindro_001.lineart.crease_threshold = 0.0
ob_cilindro_012.location = (-2.388, 0.9124, 0.49)
ob_cilindro_012.rotation_euler = (1.571, 0.2618, 0.0)
ob_cilindro_012.scale = (0.4225, 0.4225, 0.1609)
ob_cilindro_012.lineart.crease_threshold = 0.0
ob_cubo_004.location = (0.1195, 1.298, 1.479)
ob_cubo_004.rotation_euler = (0.0, -0.0, 3.142)
ob_cubo_004.scale = (0.02119, 0.1933, 0.09041)
ob_cubo_004.lineart.crease_threshold = 0.0
ob_cube_003.location = (0.0, 0.0, 0.9166)
ob_cube_003.scale = (2.199, 1.115, 0.4686)
ob_cube_003.lock_rotations_4d = False
ob_cube_003.empty_display_type = 'ARROWS'
ob_cube_003.lineart.crease_threshold = 0.0
ob_rea_003.location = (1.935, 0.9948, 1.218)
ob_rea_003.rotation_euler = (-0.0, 1.571, 0.0)
ob_rea_003.lineart.crease_threshold = 0.0
ob_rea_002.location = (1.935, -1.002, 1.218)
ob_rea_002.rotation_euler = (-0.0, 1.571, 0.0)
ob_rea_002.lineart.crease_threshold = 0.0
ob_cubo_000.location = (1.896, 0.9931, 1.215)
ob_cubo_000.rotation_euler = (0.0, -0.0, 3.142)
ob_cubo_000.scale = (0.03912, 0.03858, 0.09041)
ob_cubo_000.lineart.crease_threshold = 0.0
ob_rea_000.location = (1.935, 0.7642, 1.218)
ob_rea_000.rotation_euler = (-0.0, 1.571, 0.0)
ob_rea_000.lineart.crease_threshold = 0.0
ob_rea_001.location = (1.935, -0.7586, 1.218)
ob_rea_001.rotation_euler = (-0.0, 1.571, 0.0)
ob_rea_001.lineart.crease_threshold = 0.0
ob_cubo_001.location = (1.896, 0.7596, 1.215)
ob_cubo_001.rotation_euler = (0.0, -0.0, 3.142)
ob_cubo_001.scale = (0.03912, 0.1933, 0.09041)
ob_cubo_001.lineart.crease_threshold = 0.0
ob_cubo_009.location = (0.1499, 1.298, 1.479)
ob_cubo_009.rotation_euler = (0.0, -0.0, 3.142)
ob_cubo_009.scale = (0.02119, 0.1933, 0.09041)
ob_cubo_009.lineart.crease_threshold = 0.0
ob_cubo_007.location = (-3.3, 0.9931, 1.215)
ob_cubo_007.rotation_euler = (0.0, -0.0, 3.142)
ob_cubo_007.scale = (0.03912, 0.03858, 0.09041)
ob_cubo_007.lineart.crease_threshold = 0.0
ob_cubo_006.location = (-3.3, 0.7596, 1.215)
ob_cubo_006.rotation_euler = (0.0, -0.0, 3.142)
ob_cubo_006.scale = (0.03912, 0.1933, 0.09041)
ob_cubo_006.lineart.crease_threshold = 0.0
ob_cubo_002.location = (-3.3, -0.9968, 1.215)
ob_cubo_002.rotation_euler = (0.0, 0.0, 6.283)
ob_cubo_002.scale = (0.03912, 0.03858, 0.09041)
ob_cubo_002.lineart.crease_threshold = 0.0
ob_lamp_001.location = (-5.377, -3.825, 3.314)
ob_lamp_001.rotation_euler = (0.6503, 0.05522, 1.866)
ob_lamp_001.lock_rotations_4d = False
ob_lamp_001.empty_display_type = 'ARROWS'
ob_lamp_001.color = (0.0, 0.0, 0.0, 0.0)
ob_lamp_001.lineart.crease_threshold = 0.0
ob_cube_002.location = (0.0, 0.0, 0.9166)
ob_cube_002.scale = (2.199, 1.115, 0.4686)
ob_cube_002.lock_rotations_4d = False
ob_cube_002.empty_display_type = 'ARROWS'
ob_cube_002.lineart.crease_threshold = 0.0
ob_plano.location = (-0.008763, 0.006748, 0.02448)
ob_plano.rotation_euler = (0.0, -0.0, 4.712)
ob_plano.scale = (11.12, 11.12, 11.12)
ob_plano.lineart.crease_threshold = 0.0
ob_cilindro.location = (0.9664, 0.8816, 0.495)
ob_cilindro.rotation_euler = (1.571, -0.0, 0.0)
ob_cilindro.scale = (0.3057, 0.3057, 0.03734)
ob_cilindro.lineart.crease_threshold = 0.0
ob_cube.location = (0.0, 0.0, 0.9166)
ob_cube.scale = (2.199, 1.115, 0.4686)
ob_cube.lock_rotations_4d = False
ob_cube.empty_display_type = 'ARROWS'
ob_cube.lineart.crease_threshold = 0.0
ob_lamp.location = (4.076, 4.619, 5.904)
ob_lamp.rotation_euler = (0.6503, 0.05522, 1.866)
ob_lamp.lock_rotations_4d = False
ob_lamp.empty_display_type = 'ARROWS'
ob_lamp.color = (0.0, 0.0, 0.0, 0.0)
ob_lamp.lineart.crease_threshold = 0.0
ob_camera.location = (7.481, -6.508, 6.179)
ob_camera.rotation_euler = (1.109, 0.0, 0.8149)
ob_camera.lock_rotations_4d = False
ob_camera.empty_display_type = 'ARROWS'
ob_camera.color = (0.0, 0.0, 0.0, 0.0)
ob_camera.display_type = 'WIRE'
ob_camera.lineart.crease_threshold = 0.0

# ---- collection membership
col_collection_1.objects.link(ob_ponto_002)
col_collection_1.objects.link(ob_ponto_001)
col_collection_1.objects.link(ob_ponto)
col_collection_1.objects.link(ob_cubo_003)
col_collection_1.objects.link(ob_cilindro_002)
col_collection_1.objects.link(ob_cilindro_001)
col_collection_1.objects.link(ob_cilindro_012)
col_collection_1.objects.link(ob_cubo_004)
col_collection_1.objects.link(ob_cube_003)
col_collection_1.objects.link(ob_rea_003)
col_collection_1.objects.link(ob_rea_002)
col_collection_1.objects.link(ob_cubo_000)
col_collection_1.objects.link(ob_rea_000)
col_collection_1.objects.link(ob_rea_001)
col_collection_1.objects.link(ob_cubo_001)
col_collection_1.objects.link(ob_cubo_009)
col_collection_1.objects.link(ob_cubo_007)
col_collection_1.objects.link(ob_cubo_006)
col_collection_1.objects.link(ob_cubo_002)
col_collection_1.objects.link(ob_lamp_001)
col_collection_1.objects.link(ob_cube_002)
col_collection_1.objects.link(ob_plano)
col_collection_1.objects.link(ob_cilindro)
col_collection_1.objects.link(ob_cube)
col_collection_1.objects.link(ob_lamp)
col_collection_1.objects.link(ob_camera)

# ---- scene / render settings (as saved in the file)
scene.camera = ob_camera
scene.frame_start = 1; scene.frame_end = 250; scene.frame_set(1)
scene.render.engine = 'CYCLES'
scene.render.resolution_percentage = 50
scene.render.dither_intensity = 0.0
scene.render.use_freestyle = True
scene.cycles.use_denoising = False
scene.cycles.samples = 2025
scene.cycles.sampling_pattern = 'TABULATED_SOBOL'
scene.cycles.use_adaptive_sampling = False
scene.cycles.use_light_tree = False
scene.cycles.blur_glossy = 0.0
scene.cycles.sample_clamp_indirect = 0.0
scene.view_settings.view_transform = 'Standard'
bpy.context.view_layer.update()
